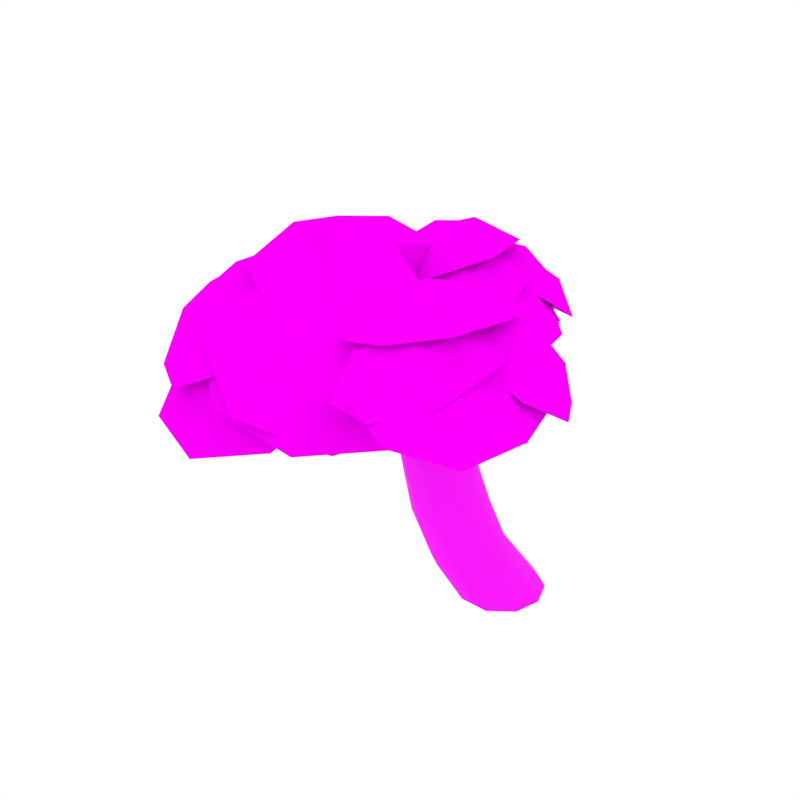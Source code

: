 # Source: Tree_2.blend  (saved by Blender 2.91.10; exported with 4.5.12 LTS)
import bpy
from mathutils import Matrix  # noqa: F401  (used for matrix-valued properties, if any)

bpy.ops.wm.read_factory_settings(use_empty=True)
scene = bpy.context.scene
scene.name = 'Scene'

# ---- collections
col_collection_1 = bpy.data.collections.new('Collection 1'); scene.collection.children.link(col_collection_1)

# ---- images (referenced by path relative to the original .blend; pixels are not part of the script)
import os
ASSET_DIR = os.environ.get("B2B_ASSET_DIR", "")  # directory of the original .blend (textures are referenced by path, not embedded)
HERE = os.path.dirname(os.path.abspath(__file__))  # packed textures are extracted next to this script under _unpacked/

def load_image(name, relpath, width, height, colorspace="sRGB"):
    """Load a texture the original file referenced (path relative to the .blend, or extracted next to this script)."""
    p = next((c for c in (os.path.join(HERE, relpath), os.path.join(ASSET_DIR, relpath)) if relpath and os.path.exists(c)), "")
    if p:
        img = bpy.data.images.load(p, check_existing=True)
        img.name = name
    else:  # same state as the original file: an image datablock whose file is absent (Cycles renders it pink)
        img = bpy.data.images.new(name, width, height)
        img.source = "FILE"
        img.filepath = "//" + (relpath or name)
    img.colorspace_settings.name = colorspace
    return img
img_bark_jpg = load_image('Bark.jpg', 'Bark.jpg', 1024, 1024, 'sRGB')
img_birchyellow_png = load_image('birchYellow.png', 'birchYellow.png', 1024, 1024, 'sRGB')

# ---- materials (node trees are filled in below, after node groups)
mat_bark = bpy.data.materials.new('Bark')
mat_bark.alpha_threshold = 0.0
mat_bark.roughness = 0.5
mat_tree_leaves = bpy.data.materials.new('Tree_Leaves')
mat_tree_leaves.surface_render_method = 'BLENDED'
mat_tree_leaves.blend_method = 'BLEND'
mat_tree_leaves.alpha_threshold = 0.0
mat_tree_leaves.roughness = 0.5

# ---- node groups
ng_auto_smooth = bpy.data.node_groups.new('Auto Smooth', 'GeometryNodeTree')
_s = ng_auto_smooth.interface.new_socket(name='Geometry', in_out='OUTPUT', socket_type='NodeSocketGeometry')
_s = ng_auto_smooth.interface.new_socket(name='Geometry', in_out='INPUT', socket_type='NodeSocketGeometry')
_s = ng_auto_smooth.interface.new_socket(name='Angle', in_out='INPUT', socket_type='NodeSocketFloat')
_s.subtype = 'ANGLE'
_s.min_value = 0.0
_s.max_value = 3.142
ng_auto_smooth.is_modifier = True
_N = ng_auto_smooth.nodes; _L = ng_auto_smooth.links
n0 = _N.new('NodeGroupOutput'); n0.name = 'Group Output'; n0.location = (480, -100)
n1 = _N.new('NodeGroupInput'); n1.name = 'Group Input'; n1.location = (-420, -300)
n2 = _N.new('NodeGroupInput'); n2.name = 'Group Input.001'; n2.location = (-60, -100)
n3 = _N.new('GeometryNodeSetShadeSmooth'); n3.name = 'Set Shade Smooth'; n3.location = (120, -100)
n3.domain = 'EDGE'
n4 = _N.new('GeometryNodeSetShadeSmooth'); n4.name = 'Set Shade Smooth.001'; n4.location = (300, -100)
n5 = _N.new('GeometryNodeInputMeshEdgeAngle'); n5.name = 'Edge Angle'; n5.location = (-420, -220)
n6 = _N.new('GeometryNodeInputEdgeSmooth'); n6.name = 'Is Edge Smooth'; n6.location = (-60, -160)
n7 = _N.new('GeometryNodeInputShadeSmooth'); n7.name = 'Is Face Smooth'; n7.location = (-240, -340)
n8 = _N.new('FunctionNodeBooleanMath'); n8.name = 'Boolean Math'; n8.location = (-60, -220)
n9 = _N.new('FunctionNodeCompare'); n9.name = 'Compare'; n9.location = (-240, -180)
n9.operation = 'LESS_EQUAL'
_L.new(n5.outputs[0], n9.inputs[0])
_L.new(n4.outputs[0], n0.inputs[0])
_L.new(n1.outputs[1], n9.inputs[1])
_L.new(n9.outputs[0], n8.inputs[0])
_L.new(n7.outputs[0], n8.inputs[1])
_L.new(n2.outputs[0], n3.inputs[0])
_L.new(n6.outputs[0], n3.inputs[1])
_L.new(n3.outputs[0], n4.inputs[0])
_L.new(n8.outputs[0], n3.inputs[2])
n0.is_active_output = True

# ---- material node trees
mat_bark.use_nodes = True; mat_bark.node_tree.nodes.clear()
_N = mat_bark.node_tree.nodes; _L = mat_bark.node_tree.links
n0 = _N.new('ShaderNodeOutputMaterial'); n0.name = 'Material Output'; n0.location = (405, -465)
n1 = _N.new('ShaderNodeBsdfPrincipled'); n1.name = 'Principled BSDF'; n1.location = (115, -465)
n1.width = 150
n1.subsurface_method = 'BURLEY'
n1.inputs[2].default_value = 1.0
n1.inputs[3].default_value = 1.45
n1.inputs[9].default_value = (1.0, 1.0, 1.0)
n1.inputs[27].default_value = (0.0, 0.0, 0.0, 1.0)
n1.inputs[28].default_value = 1.0
n2 = _N.new('ShaderNodeTexImage'); n2.name = 'Image Texture.001'; n2.location = (-402, -432)
n2.width = 136
n2.image = img_bark_jpg
_L.new(n1.outputs[0], n0.inputs[0])
_L.new(n2.outputs[0], n1.inputs[0])
n0.is_active_output = True
mat_tree_leaves.use_nodes = True; mat_tree_leaves.node_tree.nodes.clear()
_N = mat_tree_leaves.node_tree.nodes; _L = mat_tree_leaves.node_tree.links
n0 = _N.new('ShaderNodeOutputMaterial'); n0.name = 'Material Output'; n0.location = (466, 221)
n1 = _N.new('ShaderNodeTexImage'); n1.name = 'Image Texture'; n1.location = (-665, 288)
n1.image = img_birchyellow_png
n2 = _N.new('ShaderNodeBsdfPrincipled'); n2.name = 'Principled BSDF'; n2.location = (-271, 345)
n2.inputs[2].default_value = 0.9
n2.inputs[3].default_value = 1.45
n2.inputs[13].default_value = 0.0
n2.inputs[27].default_value = (0.0, 0.0, 0.0, 1.0)
_L.new(n1.outputs[0], n2.inputs[0])
_L.new(n1.outputs[1], n2.inputs[4])
_L.new(n2.outputs[0], n0.inputs[0])
n0.is_active_output = True

# ---- world
world_world = bpy.data.worlds.new('World'); scene.world = world_world
world_world.color = (1.0, 1.0, 1.0)
world_world.use_sun_shadow = False
world_world.sun_shadow_jitter_overblur = 0.0
world_world.cycles.sampling_method = 'NONE'
world_world.cycles.sample_map_resolution = 256

# ---- meshes
me_cylinder_017 = bpy.data.meshes.new('Cylinder.017')
me_cylinder_017.from_pydata([(1.349, -0.1964, -0.00138), (1.468, 0.2289, 0.001777), (0.9824, -0.4875, 0.002427), (0.5192, -0.4894, 0.0126), (0.1696, -0.2278, 0.02171), (0.03258, 0.1784, 0.02682), (0.1532, 0.6017, 0.02738), (0.51, 0.8826, 0.02298), (0.9649, 0.8925, 0.01535), (1.326, 0.6361, 0.007752), (0.1127, -0.3527, 2.096), (0.1962, -0.01406, 2.136), (-0.1637, -0.5854, 2.068), (-0.5323, -0.5962, 2.077), (-0.8258, -0.389, 2.113), (-0.9499, -0.05799, 2.153), (-0.8595, 0.2926, 2.183), (-0.5703, 0.5192, 2.192), (-0.2085, 0.5197, 2.186), (0.0768, 0.3125, 2.169), (-0.6805, -0.5573, 3.273), (-0.5541, -0.419, 3.245), (-0.8412, -0.5889, 3.321), (-0.6806, -0.1588, 3.373), (-0.6994, -0.088, 3.408), (-0.6792, -0.009433, 3.413), (-0.6284, 0.04683, 3.384), (-0.6829, 0.06265, 3.33), (-0.5538, -0.03491, 3.276), (-0.5032, -0.2238, 3.246), (0.3713, -1.062, 3.759), (0.4541, -0.9295, 3.731), (0.2911, -1.12, 3.816), (-0.2034, -0.3855, 3.881), (-0.1976, -0.336, 3.93), (-0.1731, -0.272, 3.942), (-0.1397, -0.2181, 3.914), (0.483, -0.5865, 3.854), (0.5207, -0.6321, 3.786), (0.5127, -0.7687, 3.741), (0.2968, -0.639, 3.792), (0.3173, -0.5876, 3.769), (0.2903, -0.6717, 3.843), (0.3025, -0.6731, 3.904), (0.3295, -0.6418, 3.95), (0.3595, -0.5895, 3.965), (0.3808, -0.5363, 3.941), (0.3834, -0.5009, 3.889), (0.369, -0.5004, 3.828), (0.3449, -0.5357, 3.782), (0.8595, -0.9637, 3.916), (0.8791, -0.9117, 3.894), (0.8554, -0.9979, 3.966), (0.8707, -1.001, 4.026), (0.9001, -0.9715, 4.072), (0.9311, -0.9198, 4.086), (0.9516, -0.866, 4.063), (0.9517, -0.8291, 4.013), (0.9342, -0.8266, 3.952), (0.9077, -0.8603, 3.906), (1.372, -1.246, 4.129), (1.401, -1.215, 4.114), (1.334, -1.252, 4.155), (1.302, -1.231, 4.182), (1.289, -1.189, 4.2), (1.301, -1.143, 4.201), (1.331, -1.111, 4.185), (1.368, -1.105, 4.156), (1.399, -1.128, 4.128), (1.412, -1.171, 4.113), (1.723, -1.42, 4.4), (1.749, -1.394, 4.388), (1.688, -1.424, 4.418), (1.658, -1.405, 4.435), (1.645, -1.368, 4.446), (1.654, -1.329, 4.445), (1.681, -1.303, 4.433), (1.716, -1.299, 4.412), (1.746, -1.319, 4.394), (1.759, -1.357, 4.386), (0.6051, -0.7628, 4.168), (0.6203, -0.7279, 4.151), (0.6103, -0.7918, 4.198), (0.634, -0.8027, 4.232), (0.6672, -0.7907, 4.256), (0.6975, -0.7608, 4.261), (0.7134, -0.7247, 4.244), (0.7098, -0.6968, 4.211), (0.6854, -0.6869, 4.176), (0.6499, -0.6989, 4.154), (0.421, -0.6315, 4.359), (0.4312, -0.5934, 4.347), (0.4355, -0.6674, 4.375), (0.47, -0.6868, 4.39), (0.5115, -0.6816, 4.399), (0.5437, -0.6538, 4.397), (0.5546, -0.6145, 4.385), (0.5401, -0.5787, 4.366), (0.5043, -0.56, 4.349), (0.4621, -0.5661, 4.344), (0.1956, -0.4543, 4.682), (0.2035, -0.4213, 4.674), (0.209, -0.486, 4.692), (0.2396, -0.5038, 4.699), (0.2756, -0.5003, 4.702), (0.303, -0.477, 4.698), (0.3114, -0.4429, 4.69), (0.2976, -0.4111, 4.678), (0.2658, -0.3938, 4.67), (0.2295, -0.3982, 4.669), (0.9256, -0.9762, 3.972), (0.9452, -0.9441, 3.955), (0.9208, -0.9986, 4.008), (0.9321, -1.001, 4.049), (0.9556, -0.9828, 4.08), (0.9827, -0.9506, 4.088), (1.003, -0.9173, 4.07), (1.01, -0.8963, 4.033), (0.9986, -0.8949, 3.991), (0.9722, -0.9131, 3.962), (-1.475, 2.01, 4.825), (-1.485, 1.971, 4.82), (-1.469, 1.934, 4.82), (-1.435, 1.913, 4.823), (-1.395, 1.917, 4.825), (-1.365, 1.944, 4.828), (-1.357, 1.983, 4.829), (-1.374, 2.019, 4.83), (-1.446, 2.035, 4.828), (-1.408, 2.039, 4.83), (-1.4, 1.799, 4.402), (-1.411, 1.753, 4.403), (-1.393, 1.709, 4.411), (-1.352, 1.686, 4.42), (-1.306, 1.691, 4.426), (-1.271, 1.723, 4.426), (-1.261, 1.769, 4.422), (-1.281, 1.811, 4.415), (-1.366, 1.829, 4.404), (-1.321, 1.834, 4.409), (-1.201, 1.282, 3.831), (-1.227, 1.25, 3.878), (-1.221, 1.238, 3.94), (-1.185, 1.249, 3.99), (-1.132, 1.274, 4.009), (-1.082, 1.306, 3.99), (-1.056, 1.332, 3.941), (-1.063, 1.345, 3.88), (-1.153, 1.314, 3.815), (-1.101, 1.338, 3.833), (-1.991, 2.177, 3.604), (-1.119, 0.8722, 3.65), (-1.13, 0.8811, 3.712), (-1.107, 0.9081, 3.764), (-1.059, 0.9386, 3.787), (-1.003, 0.9631, 3.773), (-0.9633, 0.9725, 3.726), (-1.672, 2.376, 3.666), (-1.855, 2.243, 3.592), (-1.735, 2.319, 3.615), (-1.479, 0.9452, 3.563), (-1.566, 0.8397, 3.609), (-1.562, 0.7806, 3.676), (-1.468, 0.7898, 3.736), (-1.317, 0.8509, 3.765), (-1.17, 0.9462, 3.752), (-1.083, 1.04, 3.704), (-1.093, 1.098, 3.638), (-1.337, 1.041, 3.553), (-1.191, 1.099, 3.581), (-1.04, -0.03481, 3.197), (-1.105, -0.2467, 3.219), (-1.028, -0.4465, 3.253), (-0.7859, -0.5993, 3.279), (-0.5794, -0.5561, 3.31), (-0.405, -0.4125, 3.306), (-0.331, -0.2226, 3.267), (-0.4658, 0.01279, 3.225), (-0.8672, 0.09956, 3.19), (-0.6512, 0.1187, 3.201), (-0.4326, -0.1656, 3.272), (-0.5607, -0.03693, 3.247), (-0.4098, -0.3456, 3.301), (-0.5065, -0.5082, 3.325), (-0.6878, -0.5881, 3.335), (-0.8827, -0.5548, 3.325), (-1.016, -0.4229, 3.299), (-1.038, -0.2431, 3.264), (-0.9335, -0.0803, 3.239), (-0.7484, -0.001854, 3.235), (-0.3049, 0.639, 3.608), (-0.4232, 0.7013, 3.58), (-0.2571, 0.5775, 3.661), (-0.3, 0.5449, 3.719), (-0.4189, 0.5555, 3.759), (-0.5685, 0.6025, 3.766), (-0.6914, 0.6668, 3.737), (-0.7433, 0.7194, 3.681), (-0.6965, 0.7483, 3.622), (-0.5697, 0.7445, 3.584), (0.2112, 1.704, 3.63), (0.09507, 1.74, 3.607), (-0.1916, 0.6996, 3.677), (-0.1941, 0.7129, 3.73), (-0.2256, 0.7368, 3.769), (-0.2741, 0.7608, 3.777), (-0.3211, 0.7755, 3.753), (-0.3499, 0.7735, 3.706), (-0.3464, 0.7582, 3.652), (-0.0278, 1.795, 3.614), (0.03003, 1.222, 3.73), (-0.01583, 1.235, 3.707), (0.05787, 1.223, 3.776), (0.05688, 1.239, 3.829), (0.02669, 1.265, 3.867), (-0.02139, 1.29, 3.875), (-0.06889, 1.304, 3.852), (-0.09889, 1.299, 3.805), (-0.09697, 1.281, 3.752), (-0.06343, 1.258, 3.715), (0.2472, 1.752, 3.921), (0.2191, 1.775, 3.904), (0.2536, 1.719, 3.945), (0.235, 1.691, 3.969), (0.1981, 1.678, 3.984), (0.1572, 1.686, 3.982), (0.128, 1.71, 3.965), (0.1214, 1.741, 3.938), (0.1414, 1.769, 3.913), (0.1795, 1.782, 3.901), (0.3671, 2.083, 4.153), (0.3438, 2.104, 4.14), (0.372, 2.053, 4.17), (0.3555, 2.026, 4.186), (0.3237, 2.013, 4.194), (0.289, 2.018, 4.191), (0.2646, 2.04, 4.178), (0.2599, 2.07, 4.158), (0.2776, 2.097, 4.141), (0.3102, 2.11, 4.136), (-0.109, 1.15, 4.095), (-0.1392, 1.16, 4.077), (-0.08621, 1.159, 4.123), (-0.08044, 1.183, 4.152), (-0.09461, 1.213, 4.17), (-0.1228, 1.238, 4.169), (-0.154, 1.249, 4.151), (-0.1758, 1.242, 4.12), (-0.1805, 1.217, 4.09), (-0.1664, 1.185, 4.075), (-0.2308, 0.9951, 4.268), (-0.2639, 1.001, 4.253), (-0.2012, 1.011, 4.283), (-0.187, 1.044, 4.295), (-0.1944, 1.081, 4.3), (-0.2202, 1.107, 4.293), (-0.2544, 1.114, 4.279), (-0.2836, 1.098, 4.26), (-0.297, 1.064, 4.247), (-0.2892, 1.026, 4.246), (-0.4014, 0.811, 4.557), (-0.4301, 0.8154, 4.546), (-0.3749, 0.8253, 4.566), (-0.3613, 0.8538, 4.571), (-0.3664, 0.8855, 4.571), (-0.388, 0.908, 4.564), (-0.4177, 0.9128, 4.553), (-0.4441, 0.898, 4.541), (-0.4571, 0.8684, 4.535), (-0.4514, 0.8367, 4.538), (0.07855, 1.43, 3.914), (0.05067, 1.444, 3.895), (0.09567, 1.429, 3.947), (0.09428, 1.443, 3.982), (0.07432, 1.465, 4.006), (0.04395, 1.487, 4.009), (0.01506, 1.502, 3.989), (-0.0008056, 1.504, 3.954), (0.0019, 1.491, 3.918), (0.02156, 1.466, 3.896), (-0.3381, 0.4625, 0.4987), (-0.05442, 0.7292, 0.5663), (0.07894, -0.5782, 0.5167), (-0.2473, -0.3321, 0.4708), (0.7807, 0.1052, 0.7072), (0.7291, -0.2959, 0.6678), (0.3208, 0.7343, 0.6432), (-0.4045, 0.05545, 0.4639), (0.4652, -0.571, 0.5925), (0.6298, 0.4906, 0.6979), (-0.6947, 0.397, 1.235), (-0.259, -0.62, 1.196), (0.4831, 0.04701, 1.345), (-0.3918, 0.657, 1.283), (-0.6027, -0.3812, 1.184), (0.4252, -0.3428, 1.301), (0.003839, 0.6598, 1.329), (-0.7676, -0.002429, 1.199), (0.1469, -0.6104, 1.24), (0.327, 0.4222, 1.355), (-0.7205, -0.01278, 3.223), (-1.017, -0.296, 3.179), (-0.6985, 0.03869, 3.286), (-0.8683, 0.04293, 3.348), (-0.6824, -0.03555, 3.383), (-0.5309, -0.195, 3.377), (-0.4708, -0.3729, 3.332), (-0.5214, -0.4984, 3.263), (-0.6755, -0.5271, 3.199), (-0.8704, -0.4498, 3.17), (-1.064, -0.3172, 3.59), (-1.896, -1.02, 3.559), (-1.065, -0.2895, 3.644), (-1.9, -0.839, 3.702), (-1.811, -0.9234, 3.74), (-1.718, -1.051, 3.745), (-1.658, -1.172, 3.713), (-1.648, -1.237, 3.656), (-1.703, -1.225, 3.597), (-1.804, -1.142, 3.561), (-1.473, -0.5329, 3.603), (-1.445, -0.5699, 3.577), (-1.493, -0.5181, 3.651), (-1.499, -0.533, 3.703), (-1.488, -0.5728, 3.739), (-1.463, -0.6213, 3.745), (-1.434, -0.6598, 3.719), (-1.41, -0.6728, 3.671), (-1.404, -0.6557, 3.618), (-1.42, -0.6163, 3.582), (-1.982, -0.8091, 3.691), (-1.953, -0.8459, 3.666), (-2.004, -0.7953, 3.738), (-2.013, -0.8115, 3.789), (-2.004, -0.8523, 3.825), (-1.98, -0.9013, 3.831), (-1.95, -0.9395, 3.806), (-1.924, -0.9516, 3.758), (-1.915, -0.9332, 3.706), (-1.928, -0.8927, 3.671), (-2.553, -1.159, 3.894), (-2.545, -1.194, 3.876), (-2.539, -1.13, 3.92), (-2.508, -1.12, 3.945), (-2.47, -1.132, 3.958), (-2.442, -1.162, 3.955), (-2.433, -1.198, 3.936), (-2.446, -1.226, 3.908), (-2.479, -1.235, 3.882), (-2.517, -1.223, 3.871), (-2.846, -1.366, 4.118), (-2.84, -1.396, 4.103), (-2.832, -1.34, 4.136), (-2.802, -1.329, 4.152), (-2.769, -1.337, 4.16), (-2.744, -1.362, 4.155), (-2.738, -1.394, 4.14), (-2.752, -1.419, 4.119), (-2.782, -1.429, 4.103), (-2.816, -1.42, 4.098), (-1.705, -0.743, 3.917), (-1.687, -0.769, 3.899), (-1.729, -0.7364, 3.946), (-1.748, -0.7524, 3.974), (-1.754, -0.7853, 3.992), (-1.746, -0.8224, 3.992), (-1.727, -0.8495, 3.973), (-1.706, -0.8565, 3.942), (-1.687, -0.8393, 3.913), (-1.68, -0.805, 3.897), (-1.516, -0.6894, 4.09), (-1.492, -0.7138, 4.076), (-1.549, -0.6849, 4.106), (-1.58, -0.7029, 4.118), (-1.596, -0.7371, 4.122), (-1.59, -0.7739, 4.116), (-1.567, -0.7992, 4.101), (-1.533, -0.8034, 4.083), (-1.503, -0.7839, 4.07), (-1.487, -0.7492, 4.068), (-1.269, -0.6413, 4.379), (-1.249, -0.6618, 4.368), (-1.299, -0.6372, 4.388), (-1.327, -0.6522, 4.394), (-1.342, -0.6808, 4.393), (-1.337, -0.7118, 4.386), (-1.316, -0.7332, 4.375), (-1.286, -0.7367, 4.363), (-1.258, -0.7205, 4.357), (-1.244, -0.6916, 4.361), (-2.022, -0.8583, 3.736), (-2.008, -0.8861, 3.717), (-2.035, -0.8479, 3.769), (-2.042, -0.8594, 3.805), (-2.039, -0.8889, 3.829), (-2.028, -0.9251, 3.831), (-2.013, -0.954, 3.811), (-2.002, -0.9653, 3.777), (-1.996, -0.9528, 3.74), (-1.997, -0.9214, 3.718), (-0.1624, -0.5363, 3.089), (-0.07509, -0.2613, 3.083), (-0.3971, -0.7109, 3.088), (-0.688, -0.7109, 3.085), (-0.9204, -0.5403, 3.081), (-1.012, -0.2664, 3.074), (-0.9282, 0.01202, 3.067), (-0.6949, 0.1908, 3.059), (-0.3963, 0.1911, 3.062), (-0.1606, 0.01363, 3.075), (-2.894, -1.291, 4.312), (-3.439, -2.461, 3.552), (-1.896, -1.347, 4.451), (-1.864, -2.55, 3.772), (-2.397, -1.151, 4.469), (-2.647, -2.77, 3.524), (-3.746, -1.738, 3.88), (-1.58, -1.861, 4.181), (-2.707, -1.936, 4.291), (-3.181, -0.7673, 4.054), (-3.877, -2.611, 2.636), (-1.493, -0.8628, 4.288), (-1.212, -2.762, 3.007), (-2.342, -0.5316, 4.319), (-2.538, -3.134, 2.588), (-4.396, -1.388, 3.189), (-0.7322, -1.596, 3.699), (-2.776, 0.4127, 4.14), (-2.835, -0.6475, 4.488), (-1.668, 0.398, 4.282), (-1.727, -0.6621, 4.63), (-2.211, 0.604, 4.146), (-2.292, -0.8535, 4.625), (-3.013, -0.1147, 4.288), (-1.49, -0.1348, 4.483), (-2.276, -0.05886, 4.582), (-3.084, 0.636, 3.529), (-3.183, -1.157, 4.118), (-1.21, 0.6112, 3.769), (-1.309, -1.182, 4.358), (-2.129, 0.9595, 3.539), (-2.265, -1.505, 4.348), (-3.485, -0.2559, 3.778), (-0.9085, -0.2898, 4.108), (-1.738, 0.4341, 5.551), (-1.834, -1.185, 5.574), (-0.8642, -0.4131, 4.696), (-0.3526, -1.282, 4.92), (-0.9797, 0.689, 5.219), (-1.111, -1.537, 5.251), (-2.063, -0.3573, 5.685), (-0.02737, -0.4904, 4.785), (-0.923, -0.4271, 5.512), (-2.279, 0.02831, 4.854), (-2.653, -1.704, 5.185), (-0.6933, -0.07542, 4.153), (-0.1489, -1.868, 4.078), (-1.467, 0.3013, 4.499), (-1.431, -2.299, 4.639), (-3.042, -0.304, 5.373), (-0.4474, -0.9618, 4.034), (-3.02, -0.2294, 5.063), (-4.157, -1.129, 4.357), (-2.027, -1.5, 5.084), (-3.164, -2.4, 4.378), (-2.31, -0.6963, 5.206), (-3.874, -1.933, 4.236), (-3.774, -0.4411, 4.706), (-2.41, -2.188, 4.735), (-3.198, -1.393, 4.992), (-2.431, -0.1853, 4.566), (-3.649, -1.149, 3.81), (-1.053, -1.452, 4.726), (-2.976, -2.974, 3.533), (-1.671, -0.6853, 4.719), (-4.175, -2.184, 3.291), (-3.239, -0.412, 4.184), (-1.7, -2.616, 4.136), (-1.541, 0.4828, 4.258), (-2.217, -0.2048, 4.823), (-0.7629, -0.3176, 4.215), (-1.439, -1.005, 4.78), (-1.026, 0.2114, 4.13), (-1.955, -0.7339, 4.907), (-2.025, 0.289, 4.548), (-0.955, -0.8114, 4.489), (-1.41, -0.1926, 4.699), (-1.758, 0.8427, 3.673), (-2.901, -0.3202, 4.628), (-0.4414, -0.5109, 3.6), (-1.584, -1.674, 4.555), (-0.8855, 0.3838, 3.458), (-2.457, -1.215, 4.771), (-2.576, 0.5149, 4.164), (-0.7662, -1.346, 4.064), (-1.309, -0.8679, 4.78), (-2.089, -1.53, 5.221), (-0.02287, -1.435, 4.228), (-1.151, -2.584, 4.42), (-0.2801, -0.6928, 4.592), (-1.831, -2.273, 4.857), (-1.7, -0.7579, 5.275), (-0.4115, -2.207, 4.174), (-0.9265, -1.566, 4.986), (-1.452, -0.2671, 4.541), (-3.093, -1.376, 4.977), (0.4003, -1.215, 3.298), (-1.508, -3.159, 3.623), (-0.7234, -0.6011, 4.074), (-2.658, -2.631, 4.361), (-2.436, -0.06974, 5.068), (-0.257, -2.521, 3.207), (-2.011, -0.5036, 4.31), (-1.833, -1.273, 4.296), (-1.23, -0.2862, 4.115), (-1.052, -1.056, 4.101), (-1.654, -0.2506, 4.215), (-1.41, -1.309, 4.196), (-2.069, -0.9292, 4.34), (-0.9949, -0.6303, 4.071), (-1.517, -0.7889, 4.372), (-2.377, -0.2922, 4.009), (-2.076, -1.594, 3.985), (-1.056, 0.0755, 3.678), (-0.755, -1.226, 3.654), (-1.772, 0.1356, 3.848), (-1.359, -1.654, 3.815), (-2.474, -1.012, 4.059), (-0.6579, -0.5066, 3.604), (-1.179, -0.9231, 4.628), (-2.09, -1.381, 4.751), (-0.1541, -1.833, 4.15), (-1.593, -2.556, 4.344), (-0.8182, -1.27, 4.403), (-2.163, -2.009, 4.7), (-1.706, -0.99, 4.765), (-0.7611, -2.451, 4.128), (-1.392, -1.643, 4.662), (-1.114, -0.3347, 4.331), (-2.655, -1.109, 4.539), (0.3624, -1.848, 3.241), (-2.071, -3.071, 3.57), (-0.5045, -0.9207, 3.951), (-3.034, -2.145, 4.171), (-2.005, -0.4478, 4.563), (-0.6643, -2.892, 3.204), (-2.08, 1.065, 4.388), (0.4399, 0.4466, 4.509), (-0.554, 1.934, 4.925), (-1.087, -0.4227, 3.972), (-1.543, 1.838, 4.751), (-1.931, 0.1234, 4.058), (0.2901, 1.388, 4.839), (-0.09732, -0.3264, 4.145), (-0.9081, 0.5206, 5.078), (-1.626, 0.7758, 4.849), (-0.1359, 0.4102, 4.92), (-0.7236, 1.29, 5.166), (-1.038, -0.1038, 4.602), (-1.309, 1.233, 5.064), (-1.538, 0.2191, 4.653), (-0.2245, 0.9669, 5.116), (-0.4536, -0.04685, 4.705), (-1.709, 2.4, 4.326), (0.516, 1.573, 4.355), (-0.249, 2.899, 3.666), (-0.9445, 1.074, 5.016), (-1.153, 2.951, 3.839), (-1.659, 1.624, 4.821), (0.4656, 2.35, 3.86), (-0.04028, 1.022, 4.842), (-0.4798, 2.319, 4.85), (-1.174, 2.461, 4.685), (0.1422, 1.972, 4.702), (-0.3102, 2.756, 4.294), (-0.7214, 1.677, 5.093), (-0.8449, 2.787, 4.397), (-1.144, 2.002, 4.978), (0.1124, 2.431, 4.409), (-0.1867, 1.646, 4.99), (-2.15, 0.5718, 4.435), (-0.1939, 1.723, 5.177), (-1.739, 2.191, 4.681), (-0.6051, 0.104, 4.931), (-2.296, 1.488, 4.445), (-1.471, -0.0303, 4.627), (-0.8728, 2.325, 4.985), (-0.04817, 0.8072, 5.166), (-1.373, 1.109, 5.395), (-1.889, 0.7804, 4.994), (-0.7324, 1.461, 5.433), (-1.646, 1.738, 5.14), (-0.9756, 0.5038, 5.287), (-1.975, 1.322, 5.0), (-1.488, 0.4243, 5.108), (-1.134, 1.817, 5.319), (-0.6463, 0.9196, 5.427), (-1.402, 0.2549, 4.536), (0.7955, 1.508, 3.946), (-0.8823, 2.016, 4.495), (0.2753, -0.2535, 3.988), (-1.524, 1.251, 4.64), (-0.6818, -0.3998, 4.271), (0.0749, 2.162, 4.211), (0.9169, 0.5116, 3.842), (-0.105, 0.8379, 4.888), (-0.816, 0.4808, 4.863), (0.4837, 1.222, 4.515), (-0.5084, 1.522, 4.839), (0.1761, 0.1802, 4.539), (-0.8878, 1.07, 4.925), (-0.3899, 0.0937, 4.707), (0.0576, 1.609, 4.671), (0.5555, 0.6326, 4.453), (-1.898, 1.497, 4.189), (0.1328, 2.537, 3.644), (-1.46, 2.803, 3.265), (-0.3056, 1.231, 4.568), (-2.041, 2.211, 3.641), (-1.202, 1.067, 4.589), (-0.5638, 2.967, 3.244), (0.2758, 1.823, 4.192), (-0.938, 2.381, 4.406), (-1.522, 1.962, 4.416), (-0.3205, 2.577, 4.094), (-1.262, 2.734, 3.87), (-0.5797, 1.804, 4.64), (-1.606, 2.384, 4.092), (-1.11, 1.708, 4.652), (-0.7324, 2.831, 3.858), (-0.2359, 2.155, 4.418), (-2.653, -0.788, 3.831), (-2.381, -1.53, 3.808), (-1.889, -0.4769, 3.955), (-1.617, -1.218, 3.932), (-2.322, -0.4935, 3.898), (-1.948, -1.513, 3.865), (-2.66, -1.217, 3.796), (-1.61, -0.7894, 3.967), (-2.178, -1.034, 4.04), (-2.914, -0.57, 3.44), (-2.454, -1.824, 3.4), (-1.623, -0.04395, 3.649), (-1.163, -1.298, 3.609), (-2.355, -0.07202, 3.552), (-1.722, -1.796, 3.497), (-2.926, -1.296, 3.38), (-1.151, -0.5724, 3.669), (-3.16, -0.8318, 4.046), (-2.915, -1.548, 4.022), (-2.416, -0.5462, 4.112), (-2.171, -1.262, 4.088), (-2.834, -0.5548, 4.084), (-2.497, -1.539, 4.051), (-3.176, -1.243, 4.022), (-2.154, -0.8508, 4.113), (-2.697, -1.073, 4.222), (-3.43, -0.6256, 3.683), (-3.015, -1.837, 3.643), (-2.172, -0.1426, 3.795), (-1.757, -1.354, 3.755), (-2.879, -0.1572, 3.746), (-2.308, -1.822, 3.691), (-3.458, -1.322, 3.642), (-1.729, -0.6576, 3.796), (-1.346, 1.05, 5.093), (-1.118, 2.051, 5.057), (-2.217, 1.23, 4.578), (-1.989, 2.231, 4.542), (-1.824, 0.9526, 4.842), (-1.511, 2.329, 4.793), (-1.069, 1.517, 5.171), (-2.266, 1.764, 4.464), (-1.76, 1.668, 4.984), (-0.9162, 0.5815, 4.91), (-0.5306, 2.274, 4.849), (-2.388, 0.8856, 4.04), (-2.003, 2.578, 3.979), (-1.725, 0.4164, 4.486), (-1.195, 2.743, 4.403), (-0.4475, 1.371, 5.043), (-2.472, 1.789, 3.846), (-0.5718, 1.035, 4.597), (-1.128, 1.59, 4.515), (-1.127, 0.4189, 4.51), (-1.684, 0.9738, 4.427), (-0.7451, 0.6231, 4.569), (-1.51, 1.386, 4.456), (-0.7462, 1.428, 4.572), (-1.509, 0.5809, 4.452), (-1.14, 1.029, 4.677), (-0.1589, 1.0, 4.285), (-1.1, 1.939, 4.146), (-1.098, -0.04178, 4.137), (-2.039, 0.8966, 3.998), (-0.4519, 0.3034, 4.237), (-1.746, 1.593, 4.046), (-0.4537, 1.665, 4.243), (-1.744, 0.2322, 4.039), (-1.491, 1.006, 4.95), (-0.9536, 1.882, 4.925), (-2.28, 1.478, 4.493), (-1.743, 2.353, 4.468), (-1.986, 1.078, 4.726), (-1.248, 2.281, 4.692), (-1.074, 1.356, 5.023), (-2.16, 2.004, 4.395), (-1.688, 1.728, 4.881), (-1.244, 0.4326, 4.73), (-0.3362, 1.913, 4.688), (-2.58, 1.23, 3.957), (-1.672, 2.71, 3.915), (-2.082, 0.5541, 4.351), (-0.8338, 2.589, 4.294), (-0.5402, 1.023, 4.854), (-2.376, 2.12, 3.791), (-0.19, 1.534, 4.025), (-0.8122, 2.015, 3.946), (-0.6717, 0.8963, 4.262), (-1.294, 1.377, 4.183), (-0.3143, 1.125, 4.158), (-1.17, 1.786, 4.05), (-0.4108, 1.894, 3.941), (-1.073, 1.017, 4.267), (-0.717, 1.528, 4.253), (0.1353, 1.427, 3.635), (-0.9169, 2.24, 3.502), (-0.6794, 0.3476, 4.036), (-1.732, 1.161, 3.903), (-0.07487, 0.7348, 3.861), (-1.521, 1.853, 3.678), (-0.2381, 2.036, 3.494), (-1.358, 0.552, 4.045), (0.2239, 1.865, 4.18), (-0.3621, 2.339, 4.101), (-0.2558, 1.251, 4.354), (-0.8418, 1.724, 4.276), (0.09388, 1.469, 4.282), (-0.7117, 2.12, 4.174), (0.02077, 2.217, 4.107), (-0.6386, 1.372, 4.348), (-0.2906, 1.856, 4.375), (0.551, 1.776, 3.816), (-0.44, 2.577, 3.683), (-0.2602, 0.7365, 4.112), (-1.251, 1.537, 3.978), (0.3311, 1.106, 3.989), (-1.031, 2.207, 3.806), (0.2075, 2.371, 3.694), (-0.9077, 0.9418, 4.1), (-0.5768, -0.7389, 4.457), (1.468, -2.341, 4.455), (1.196, -0.583, 4.913), (-0.3044, -2.497, 3.999), (0.2476, -0.2612, 4.789), (-0.8437, -1.653, 4.124), (1.735, -1.427, 4.788), (0.6437, -2.819, 4.123), (0.2989, -1.728, 5.091), (-0.2605, -1.196, 4.896), (0.9486, -2.144, 4.895), (0.7876, -1.104, 5.166), (-0.0995, -2.236, 4.625), (0.2269, -0.9139, 5.092), (-0.4184, -1.737, 4.699), (1.106, -1.603, 5.092), (0.4612, -2.426, 4.699), (0.3076, 0.3263, 4.37), (1.994, -1.343, 4.292), (1.811, 0.1906, 3.634), (0.4907, -1.208, 5.027), (1.018, 0.6073, 3.852), (0.05727, -0.4098, 4.865), (2.244, -0.6071, 3.796), (1.284, -1.624, 4.809), (1.418, -0.2615, 4.832), (0.8373, 0.156, 4.701), (1.834, -0.8312, 4.655), (1.726, 0.07581, 4.266), (0.9456, -0.7509, 5.09), (1.257, 0.3222, 4.395), (0.6893, -0.2792, 4.994), (1.982, -0.3959, 4.362), (1.415, -0.9973, 4.961), (-0.8409, -1.16, 4.51), (1.449, -0.9275, 5.147), (0.2116, 0.1422, 4.726), (0.3961, -2.23, 4.93), (-0.596, -0.2658, 4.522), (-0.4618, -1.991, 4.671), (1.069, -0.09645, 4.986), (1.204, -1.822, 5.134), (0.1334, -1.006, 5.427), (-0.4911, -1.086, 5.054), (0.8628, -0.9486, 5.431), (0.1313, -0.3161, 5.182), (0.2404, -1.719, 5.303), (-0.3462, -0.5574, 5.062), (-0.2669, -1.578, 5.149), (0.6386, -0.4572, 5.336), (0.7179, -1.478, 5.424), (-0.2862, -1.758, 4.575), (2.202, -1.511, 3.87), (0.9103, -0.3666, 4.499), (1.005, -2.903, 3.947), (0.01837, -0.8021, 4.68), (0.08753, -2.647, 4.278), (1.828, -0.6225, 4.167), (1.897, -2.468, 3.765), (1.151, -1.766, 4.859), (0.3561, -1.799, 4.872), (1.827, -1.653, 4.455), (1.064, -0.9758, 4.827), (1.12, -2.476, 4.5), (0.5362, -1.233, 4.934), (0.5771, -2.324, 4.696), (1.606, -1.127, 4.63), (1.647, -2.218, 4.393), (0.9091, -2.319, 4.141), (1.28, -0.1299, 4.338), (0.1053, -1.102, 4.739), (2.083, -1.347, 3.74), (0.2402, -1.932, 4.531), (1.679, -2.11, 3.805), (0.5097, -0.3392, 4.675), (1.949, -0.5173, 3.948), (1.345, -1.314, 4.757), (1.158, -1.934, 4.54), (1.377, -0.6389, 4.656), (0.6828, -1.214, 4.893), (1.852, -1.359, 4.303), (0.7625, -1.704, 4.77), (1.613, -1.81, 4.341), (0.9219, -0.7627, 4.855), (1.773, -0.868, 4.426), (-0.2582, -2.092, 4.196), (0.303, -0.1359, 4.285), (-0.8258, -0.8482, 3.743), (0.8706, -1.38, 4.738), (-0.7987, -1.632, 3.846), (0.4353, -2.019, 4.57), (-0.3904, -0.2091, 3.911), (0.8436, -0.596, 4.635), (-0.2331, -1.062, 4.704), (-0.3204, -1.657, 4.535), (0.0115, -0.4996, 4.588), (-0.656, -0.9208, 4.267), (0.3471, -1.235, 4.856), (-0.64, -1.384, 4.328), (0.08971, -1.613, 4.756), (-0.3986, -0.5429, 4.367), (0.3311, -0.7716, 4.795), (1.337, -2.347, 4.145), (0.2793, -0.7921, 4.959), (-0.05302, -2.12, 4.484), (1.67, -1.019, 4.62), (0.5667, -2.535, 4.206), (1.82, -1.734, 4.305), (-0.2031, -1.405, 4.798), (1.05, -0.6034, 4.897), (0.8956, -1.766, 5.042), (1.182, -2.165, 4.65), (0.5559, -1.246, 5.131), (0.3594, -2.031, 4.851), (1.378, -1.38, 4.931), (0.7258, -2.277, 4.686), (1.467, -1.803, 4.745), (0.2707, -1.608, 5.037), (1.012, -1.135, 5.095), (1.566, -1.691, 4.25), (0.312, 0.1271, 3.947), (0.02684, -1.367, 4.359), (1.851, -0.1966, 3.838), (0.7315, -1.869, 4.399), (2.058, -1.017, 4.019), (-0.1806, -0.5466, 4.178), (1.146, 0.3051, 3.799), (1.008, -0.6407, 4.659), (1.358, -1.222, 4.576), (0.6162, -0.1467, 4.397), (0.4476, -1.03, 4.64), (1.526, -0.338, 4.332), (0.8642, -1.327, 4.664), (1.649, -0.8234, 4.44), (0.3249, -0.545, 4.533), (1.11, -0.04136, 4.309)], [], [(293, 290, 16, 17), (294, 291, 13, 14), (295, 292, 11, 10), (296, 293, 17, 18), (297, 294, 14, 15), (298, 295, 10, 12), (299, 296, 18, 19), (290, 297, 15, 16), (291, 298, 12, 13), (292, 299, 19, 11), (402, 403, 13, 12), (408, 409, 19, 18), (405, 406, 16, 15), (409, 401, 11, 19), (406, 407, 17, 16), (403, 404, 14, 13), (407, 408, 18, 17), (404, 405, 15, 14), (404, 403, 173, 172), (403, 402, 174, 173), (402, 400, 175, 174), (400, 401, 176, 175), (401, 409, 177, 176), (400, 402, 12, 10), (24, 23, 33, 34), (20, 21, 31, 30), (28, 27, 37, 38), (25, 24, 34, 35), (22, 20, 30, 32), (29, 28, 38, 39), (26, 25, 35, 36), (23, 22, 32, 33), (21, 29, 39, 31), (27, 26, 36, 37), (30, 31, 41, 40), (38, 37, 47, 48), (35, 34, 44, 45), (32, 30, 40, 42), (39, 38, 48, 49), (36, 35, 45, 46), (33, 32, 42, 43), (31, 39, 49, 41), (37, 36, 46, 47), (34, 33, 43, 44), (48, 47, 57, 58), (45, 44, 54, 55), (42, 40, 50, 52), (49, 48, 58, 59), (46, 45, 55, 56), (43, 42, 52, 53), (41, 49, 59, 51), (47, 46, 56, 57), (44, 43, 53, 54), (40, 41, 51, 50), (55, 54, 64, 65), (52, 50, 60, 62), (59, 58, 68, 69), (56, 55, 65, 66), (53, 52, 62, 63), (51, 59, 69, 61), (57, 56, 66, 67), (54, 53, 63, 64), (50, 51, 61, 60), (58, 57, 67, 68), (62, 60, 70, 72), (69, 68, 78, 79), (66, 65, 75, 76), (63, 62, 72, 73), (61, 69, 79, 71), (67, 66, 76, 77), (64, 63, 73, 74), (60, 61, 71, 70), (68, 67, 77, 78), (65, 64, 74, 75), (85, 95, 94, 84), (82, 92, 90, 80), (89, 99, 98, 88), (86, 96, 95, 85), (83, 93, 92, 82), (81, 91, 99, 89), (87, 97, 96, 86), (84, 94, 93, 83), (80, 90, 91, 81), (88, 98, 97, 87), (92, 102, 100, 90), (99, 109, 108, 98), (96, 106, 105, 95), (93, 103, 102, 92), (91, 101, 109, 99), (97, 107, 106, 96), (94, 104, 103, 93), (90, 100, 101, 91), (98, 108, 107, 97), (95, 105, 104, 94), (83, 82, 112, 113), (81, 89, 119, 111), (87, 86, 116, 117), (84, 83, 113, 114), (80, 81, 111, 110), (88, 87, 117, 118), (85, 84, 114, 115), (82, 80, 110, 112), (89, 88, 118, 119), (86, 85, 115, 116), (101, 100, 102, 103, 104, 105, 106, 107, 108, 109), (304, 303, 313, 314), (135, 136, 126, 125), (133, 134, 124, 123), (132, 133, 123, 122), (131, 132, 122, 121), (134, 135, 125, 124), (138, 130, 120, 128), (139, 138, 128, 129), (136, 137, 127, 126), (137, 139, 129, 127), (140, 141, 131, 130), (148, 140, 130, 138), (149, 148, 138, 139), (141, 142, 132, 131), (146, 147, 137, 136), (145, 146, 136, 135), (130, 131, 121, 120), (143, 144, 134, 133), (142, 143, 133, 132), (165, 166, 156, 155), (152, 153, 143, 142), (161, 162, 152, 151), (168, 160, 150, 158), (150, 151, 141, 140), (156, 157, 147, 146), (163, 164, 154, 153), (154, 155, 145, 144), (159, 158, 148, 149), (167, 169, 159, 157), (172, 173, 163, 162), (179, 178, 168, 169), (177, 179, 169, 167), (176, 177, 167, 166), (178, 170, 160, 168), (174, 175, 165, 164), (173, 174, 164, 163), (169, 168, 158, 159), (171, 172, 162, 161), (170, 171, 161, 160), (153, 154, 144, 143), (158, 150, 140, 148), (166, 167, 157, 156), (157, 159, 149, 147), (144, 145, 135, 134), (160, 161, 151, 150), (151, 152, 142, 141), (155, 156, 146, 145), (164, 165, 155, 154), (162, 163, 153, 152), (175, 176, 166, 165), (184, 183, 193, 194), (180, 181, 191, 190), (188, 187, 197, 198), (185, 184, 194, 195), (182, 180, 190, 192), (189, 188, 198, 199), (186, 185, 195, 196), (183, 182, 192, 193), (181, 189, 199, 191), (187, 186, 196, 197), (190, 191, 201, 200), (198, 197, 207, 208), (195, 194, 204, 205), (192, 190, 200, 202), (199, 198, 208, 209), (196, 195, 205, 206), (193, 192, 202, 203), (191, 199, 209, 201), (197, 196, 206, 207), (194, 193, 203, 204), (208, 207, 217, 218), (205, 204, 214, 215), (202, 200, 210, 212), (209, 208, 218, 219), (206, 205, 215, 216), (203, 202, 212, 213), (201, 209, 219, 211), (207, 206, 216, 217), (204, 203, 213, 214), (200, 201, 211, 210), (215, 214, 224, 225), (212, 210, 220, 222), (219, 218, 228, 229), (216, 215, 225, 226), (213, 212, 222, 223), (211, 219, 229, 221), (217, 216, 226, 227), (214, 213, 223, 224), (210, 211, 221, 220), (218, 217, 227, 228), (222, 220, 230, 232), (229, 228, 238, 239), (226, 225, 235, 236), (223, 222, 232, 233), (221, 229, 239, 231), (227, 226, 236, 237), (224, 223, 233, 234), (220, 221, 231, 230), (228, 227, 237, 238), (225, 224, 234, 235), (245, 255, 254, 244), (242, 252, 250, 240), (249, 259, 258, 248), (246, 256, 255, 245), (243, 253, 252, 242), (241, 251, 259, 249), (247, 257, 256, 246), (244, 254, 253, 243), (240, 250, 251, 241), (248, 258, 257, 247), (252, 262, 260, 250), (259, 269, 268, 258), (256, 266, 265, 255), (253, 263, 262, 252), (251, 261, 269, 259), (257, 267, 266, 256), (254, 264, 263, 253), (250, 260, 261, 251), (258, 268, 267, 257), (255, 265, 264, 254), (243, 242, 272, 273), (241, 249, 279, 271), (247, 246, 276, 277), (244, 243, 273, 274), (240, 241, 271, 270), (248, 247, 277, 278), (245, 244, 274, 275), (242, 240, 270, 272), (249, 248, 278, 279), (246, 245, 275, 276), (261, 260, 262, 263, 264, 265, 266, 267, 268, 269), (1, 9, 289, 284), (3, 2, 288, 282), (6, 5, 287, 280), (9, 8, 286, 289), (2, 0, 285, 288), (5, 4, 283, 287), (8, 7, 281, 286), (0, 1, 284, 285), (4, 3, 282, 283), (7, 6, 280, 281), (284, 289, 299, 292), (282, 288, 298, 291), (280, 287, 297, 290), (289, 286, 296, 299), (288, 285, 295, 298), (287, 283, 294, 297), (286, 281, 293, 296), (285, 284, 292, 295), (283, 282, 291, 294), (281, 280, 290, 293), (71, 79, 78, 77, 76, 75, 74, 73, 72, 70), (147, 149, 139, 137), (231, 239, 238, 237, 236, 235, 234, 233, 232, 230), (300, 301, 311, 310), (308, 307, 317, 318), (305, 304, 314, 315), (302, 300, 310, 312), (309, 308, 318, 319), (306, 305, 315, 316), (303, 302, 312, 313), (301, 309, 319, 311), (307, 306, 316, 317), (310, 311, 321, 320), (318, 317, 327, 328), (315, 314, 324, 325), (312, 310, 320, 322), (319, 318, 328, 329), (316, 315, 325, 326), (313, 312, 322, 323), (311, 319, 329, 321), (317, 316, 326, 327), (314, 313, 323, 324), (328, 327, 337, 338), (325, 324, 334, 335), (322, 320, 330, 332), (329, 328, 338, 339), (326, 325, 335, 336), (323, 322, 332, 333), (321, 329, 339, 331), (327, 326, 336, 337), (324, 323, 333, 334), (320, 321, 331, 330), (335, 334, 344, 345), (332, 330, 340, 342), (339, 338, 348, 349), (336, 335, 345, 346), (333, 332, 342, 343), (331, 339, 349, 341), (337, 336, 346, 347), (334, 333, 343, 344), (330, 331, 341, 340), (338, 337, 347, 348), (342, 340, 350, 352), (349, 348, 358, 359), (346, 345, 355, 356), (343, 342, 352, 353), (341, 349, 359, 351), (347, 346, 356, 357), (344, 343, 353, 354), (340, 341, 351, 350), (348, 347, 357, 358), (345, 344, 354, 355), (365, 375, 374, 364), (362, 372, 370, 360), (369, 379, 378, 368), (366, 376, 375, 365), (363, 373, 372, 362), (361, 371, 379, 369), (367, 377, 376, 366), (364, 374, 373, 363), (360, 370, 371, 361), (368, 378, 377, 367), (372, 382, 380, 370), (379, 389, 388, 378), (376, 386, 385, 375), (373, 383, 382, 372), (371, 381, 389, 379), (377, 387, 386, 376), (374, 384, 383, 373), (370, 380, 381, 371), (378, 388, 387, 377), (375, 385, 384, 374), (363, 362, 392, 393), (361, 369, 399, 391), (367, 366, 396, 397), (364, 363, 393, 394), (360, 361, 391, 390), (368, 367, 397, 398), (365, 364, 394, 395), (362, 360, 390, 392), (369, 368, 398, 399), (366, 365, 395, 396), (381, 380, 382, 383, 384, 385, 386, 387, 388, 389), (128, 120, 121, 122, 123, 124, 125, 126, 127, 129), (351, 359, 358, 357, 356, 355, 354, 353, 352, 350), (404, 172, 171, 405), (170, 406, 405, 171), (178, 407, 406, 170), (179, 408, 407, 178), (409, 408, 179, 177), (11, 401, 400, 10), (418, 415, 413, 417), (416, 411, 415, 418), (410, 416, 418, 414), (414, 418, 417, 412), (414, 412, 421, 423), (413, 415, 424, 422), (410, 414, 423, 419), (416, 410, 419, 425), (415, 411, 420, 424), (412, 417, 426, 421), (411, 416, 425, 420), (417, 413, 422, 426), (435, 432, 430, 434), (433, 428, 432, 435), (427, 433, 435, 431), (431, 435, 434, 429), (431, 429, 438, 440), (430, 432, 441, 439), (427, 431, 440, 436), (433, 427, 436, 442), (432, 428, 437, 441), (429, 434, 443, 438), (428, 433, 442, 437), (434, 430, 439, 443), (452, 449, 447, 451), (450, 445, 449, 452), (444, 450, 452, 448), (448, 452, 451, 446), (448, 446, 455, 457), (447, 449, 458, 456), (444, 448, 457, 453), (450, 444, 453, 459), (449, 445, 454, 458), (446, 451, 460, 455), (445, 450, 459, 454), (451, 447, 456, 460), (469, 466, 464, 468), (467, 462, 466, 469), (461, 467, 469, 465), (465, 469, 468, 463), (465, 463, 472, 474), (464, 466, 475, 473), (461, 465, 474, 470), (467, 461, 470, 476), (466, 462, 471, 475), (463, 468, 477, 472), (462, 467, 476, 471), (468, 464, 473, 477), (486, 483, 481, 485), (484, 479, 483, 486), (478, 484, 486, 482), (482, 486, 485, 480), (482, 480, 489, 491), (481, 483, 492, 490), (478, 482, 491, 487), (484, 478, 487, 493), (483, 479, 488, 492), (480, 485, 494, 489), (479, 484, 493, 488), (485, 481, 490, 494), (503, 500, 498, 502), (501, 496, 500, 503), (495, 501, 503, 499), (499, 503, 502, 497), (499, 497, 506, 508), (498, 500, 509, 507), (495, 499, 508, 504), (501, 495, 504, 510), (500, 496, 505, 509), (497, 502, 511, 506), (496, 501, 510, 505), (502, 498, 507, 511), (520, 517, 515, 519), (518, 513, 517, 520), (512, 518, 520, 516), (516, 520, 519, 514), (516, 514, 523, 525), (515, 517, 526, 524), (512, 516, 525, 521), (518, 512, 521, 527), (517, 513, 522, 526), (514, 519, 528, 523), (513, 518, 527, 522), (519, 515, 524, 528), (537, 534, 532, 536), (535, 530, 534, 537), (529, 535, 537, 533), (533, 537, 536, 531), (533, 531, 540, 542), (532, 534, 543, 541), (529, 533, 542, 538), (535, 529, 538, 544), (534, 530, 539, 543), (531, 536, 545, 540), (530, 535, 544, 539), (536, 532, 541, 545), (556, 561, 557, 554), (556, 562, 553, 547), (561, 556, 547, 552), (558, 560, 551, 549), (558, 554, 555, 560), (562, 556, 554, 558), (555, 559, 550, 546), (560, 555, 546, 551), (562, 558, 549, 553), (559, 557, 548, 550), (557, 561, 552, 548), (554, 557, 559, 555), (573, 578, 574, 571), (573, 579, 570, 564), (578, 573, 564, 569), (575, 577, 568, 566), (575, 571, 572, 577), (579, 573, 571, 575), (572, 576, 567, 563), (577, 572, 563, 568), (579, 575, 566, 570), (576, 574, 565, 567), (574, 578, 569, 565), (571, 574, 576, 572), (590, 595, 591, 588), (590, 596, 587, 581), (595, 590, 581, 586), (592, 594, 585, 583), (592, 588, 589, 594), (596, 590, 588, 592), (589, 593, 584, 580), (594, 589, 580, 585), (596, 592, 583, 587), (593, 591, 582, 584), (591, 595, 586, 582), (588, 591, 593, 589), (607, 612, 608, 605), (607, 613, 604, 598), (612, 607, 598, 603), (609, 611, 602, 600), (609, 605, 606, 611), (613, 607, 605, 609), (606, 610, 601, 597), (611, 606, 597, 602), (613, 609, 600, 604), (610, 608, 599, 601), (608, 612, 603, 599), (605, 608, 610, 606), (624, 629, 625, 622), (624, 630, 621, 615), (629, 624, 615, 620), (626, 628, 619, 617), (626, 622, 623, 628), (630, 624, 622, 626), (623, 627, 618, 614), (628, 623, 614, 619), (630, 626, 617, 621), (627, 625, 616, 618), (625, 629, 620, 616), (622, 625, 627, 623), (639, 636, 634, 638), (637, 632, 636, 639), (631, 637, 639, 635), (635, 639, 638, 633), (635, 633, 642, 644), (634, 636, 645, 643), (631, 635, 644, 640), (637, 631, 640, 646), (636, 632, 641, 645), (633, 638, 647, 642), (632, 637, 646, 641), (638, 634, 643, 647), (656, 653, 651, 655), (654, 649, 653, 656), (648, 654, 656, 652), (652, 656, 655, 650), (652, 650, 659, 661), (651, 653, 662, 660), (648, 652, 661, 657), (654, 648, 657, 663), (653, 649, 658, 662), (650, 655, 664, 659), (649, 654, 663, 658), (655, 651, 660, 664), (673, 670, 668, 672), (671, 666, 670, 673), (665, 671, 673, 669), (669, 673, 672, 667), (669, 667, 676, 678), (668, 670, 679, 677), (665, 669, 678, 674), (671, 665, 674, 680), (670, 666, 675, 679), (667, 672, 681, 676), (666, 671, 680, 675), (672, 668, 677, 681), (690, 687, 685, 689), (688, 683, 687, 690), (682, 688, 690, 686), (686, 690, 689, 684), (686, 684, 693, 695), (685, 687, 696, 694), (682, 686, 695, 691), (688, 682, 691, 697), (687, 683, 692, 696), (684, 689, 698, 693), (683, 688, 697, 692), (689, 685, 694, 698), (707, 704, 702, 706), (705, 700, 704, 707), (699, 705, 707, 703), (703, 707, 706, 701), (703, 701, 710, 712), (702, 704, 713, 711), (699, 703, 712, 708), (705, 699, 708, 714), (704, 700, 709, 713), (701, 706, 715, 710), (700, 705, 714, 709), (706, 702, 711, 715), (724, 721, 719, 723), (722, 717, 721, 724), (716, 722, 724, 720), (720, 724, 723, 718), (720, 718, 727, 729), (719, 721, 730, 728), (716, 720, 729, 725), (722, 716, 725, 731), (721, 717, 726, 730), (718, 723, 732, 727), (717, 722, 731, 726), (723, 719, 728, 732), (741, 738, 736, 740), (739, 734, 738, 741), (733, 739, 741, 737), (737, 741, 740, 735), (737, 735, 744, 746), (736, 738, 747, 745), (733, 737, 746, 742), (739, 733, 742, 748), (738, 734, 743, 747), (735, 740, 749, 744), (734, 739, 748, 743), (740, 736, 745, 749), (760, 765, 761, 758), (760, 766, 757, 751), (765, 760, 751, 756), (762, 764, 755, 753), (762, 758, 759, 764), (766, 760, 758, 762), (759, 763, 754, 750), (764, 759, 750, 755), (766, 762, 753, 757), (763, 761, 752, 754), (761, 765, 756, 752), (758, 761, 763, 759), (777, 782, 778, 775), (777, 783, 774, 768), (782, 777, 768, 773), (779, 781, 772, 770), (779, 775, 776, 781), (783, 777, 775, 779), (776, 780, 771, 767), (781, 776, 767, 772), (783, 779, 770, 774), (780, 778, 769, 771), (778, 782, 773, 769), (775, 778, 780, 776), (794, 799, 795, 792), (794, 800, 791, 785), (799, 794, 785, 790), (796, 798, 789, 787), (796, 792, 793, 798), (800, 794, 792, 796), (793, 797, 788, 784), (798, 793, 784, 789), (800, 796, 787, 791), (797, 795, 786, 788), (795, 799, 790, 786), (792, 795, 797, 793), (811, 816, 812, 809), (811, 817, 808, 802), (816, 811, 802, 807), (813, 815, 806, 804), (813, 809, 810, 815), (817, 811, 809, 813), (810, 814, 805, 801), (815, 810, 801, 806), (817, 813, 804, 808), (814, 812, 803, 805), (812, 816, 807, 803), (809, 812, 814, 810), (828, 833, 829, 826), (828, 834, 825, 819), (833, 828, 819, 824), (830, 832, 823, 821), (830, 826, 827, 832), (834, 828, 826, 830), (827, 831, 822, 818), (832, 827, 818, 823), (834, 830, 821, 825), (831, 829, 820, 822), (829, 833, 824, 820), (826, 829, 831, 827), (845, 850, 846, 843), (845, 851, 842, 836), (850, 845, 836, 841), (847, 849, 840, 838), (847, 843, 844, 849), (851, 845, 843, 847), (844, 848, 839, 835), (849, 844, 835, 840), (851, 847, 838, 842), (848, 846, 837, 839), (846, 850, 841, 837), (843, 846, 848, 844), (862, 867, 863, 860), (862, 868, 859, 853), (867, 862, 853, 858), (864, 866, 857, 855), (864, 860, 861, 866), (868, 862, 860, 864), (861, 865, 856, 852), (866, 861, 852, 857), (868, 864, 855, 859), (865, 863, 854, 856), (863, 867, 858, 854), (860, 863, 865, 861), (879, 884, 880, 877), (879, 885, 876, 870), (884, 879, 870, 875), (881, 883, 874, 872), (881, 877, 878, 883), (885, 879, 877, 881), (878, 882, 873, 869), (883, 878, 869, 874), (885, 881, 872, 876), (882, 880, 871, 873), (880, 884, 875, 871), (877, 880, 882, 878)])
me_cylinder_017.polygons.foreach_set('use_smooth', [True] * 683)
me_cylinder_017.polygons.foreach_set('material_index', [0, 0, 0, 0, 0, 0, 0, 0, 0, 0, 0, 0, 0, 0, 0, 0, 0, 0, 0, 0, 0, 0, 0, 0, 0, 0, 0, 0, 0, 0, 0, 0, 0, 0, 0, 0, 0, 0, 0, 0, 0, 0, 0, 0, 0, 0, 0, 0, 0, 0, 0, 0, 0, 0, 0, 0, 0, 0, 0, 0, 0, 0, 0, 0, 0, 0, 0, 0, 0, 0, 0, 0, 0, 0, 0, 0, 0, 0, 0, 0, 0, 0, 0, 0, 0, 0, 0, 0, 0, 0, 0, 0, 0, 0, 0, 0, 0, 0, 0, 0, 0, 0, 0, 0, 0, 0, 0, 0, 0, 0, 0, 0, 0, 0, 0, 0, 0, 0, 0, 0, 0, 0, 0, 0, 0, 0, 0, 0, 0, 0, 0, 0, 0, 0, 0, 0, 0, 0, 0, 0, 0, 0, 0, 0, 0, 0, 0, 0, 0, 0, 0, 0, 0, 0, 0, 0, 0, 0, 0, 0, 0, 0, 0, 0, 0, 0, 0, 0, 0, 0, 0, 0, 0, 0, 0, 0, 0, 0, 0, 0, 0, 0, 0, 0, 0, 0, 0, 0, 0, 0, 0, 0, 0, 0, 0, 0, 0, 0, 0, 0, 0, 0, 0, 0, 0, 0, 0, 0, 0, 0, 0, 0, 0, 0, 0, 0, 0, 0, 0, 0, 0, 0, 0, 0, 0, 0, 0, 0, 0, 0, 0, 0, 0, 0, 0, 0, 0, 0, 0, 0, 0, 0, 0, 0, 0, 0, 0, 0, 0, 0, 0, 0, 0, 0, 0, 0, 0, 0, 0, 0, 0, 0, 0, 0, 0, 0, 0, 0, 0, 0, 0, 0, 0, 0, 0, 0, 0, 0, 0, 0, 0, 0, 0, 0, 0, 0, 0, 0, 0, 0, 0, 0, 0, 0, 0, 0, 0, 0, 0, 0, 0, 0, 0, 0, 0, 0, 0, 0, 0, 0, 0, 0, 0, 0, 0, 0, 0, 0, 0, 0, 0, 0, 0, 0, 0, 0, 0, 0, 0, 0, 0, 0, 0, 0, 0, 0, 0, 0, 0, 0, 0, 0, 0, 0, 0, 0, 0, 1, 1, 1, 1, 1, 1, 1, 1, 1, 1, 1, 1, 1, 1, 1, 1, 1, 1, 1, 1, 1, 1, 1, 1, 1, 1, 1, 1, 1, 1, 1, 1, 1, 1, 1, 1, 1, 1, 1, 1, 1, 1, 1, 1, 1, 1, 1, 1, 1, 1, 1, 1, 1, 1, 1, 1, 1, 1, 1, 1, 1, 1, 1, 1, 1, 1, 1, 1, 1, 1, 1, 1, 1, 1, 1, 1, 1, 1, 1, 1, 1, 1, 1, 1, 1, 1, 1, 1, 1, 1, 1, 1, 1, 1, 1, 1, 1, 1, 1, 1, 1, 1, 1, 1, 1, 1, 1, 1, 1, 1, 1, 1, 1, 1, 1, 1, 1, 1, 1, 1, 1, 1, 1, 1, 1, 1, 1, 1, 1, 1, 1, 1, 1, 1, 1, 1, 1, 1, 1, 1, 1, 1, 1, 1, 1, 1, 1, 1, 1, 1, 1, 1, 1, 1, 1, 1, 1, 1, 1, 1, 1, 1, 1, 1, 1, 1, 1, 1, 1, 1, 1, 1, 1, 1, 1, 1, 1, 1, 1, 1, 1, 1, 1, 1, 1, 1, 1, 1, 1, 1, 1, 1, 1, 1, 1, 1, 1, 1, 1, 1, 1, 1, 1, 1, 1, 1, 1, 1, 1, 1, 1, 1, 1, 1, 1, 1, 1, 1, 1, 1, 1, 1, 1, 1, 1, 1, 1, 1, 1, 1, 1, 1, 1, 1, 1, 1, 1, 1, 1, 1, 1, 1, 1, 1, 1, 1, 1, 1, 1, 1, 1, 1, 1, 1, 1, 1, 1, 1, 1, 1, 1, 1, 1, 1, 1, 1, 1, 1, 1, 1, 1, 1, 1, 1, 1, 1, 1, 1, 1, 1, 1, 1, 1, 1, 1, 1, 1, 1, 1, 1, 1, 1, 1, 1, 1, 1, 1, 1, 1, 1, 1, 1, 1, 1, 1, 1, 1, 1, 1, 1, 1, 1, 1, 1, 1, 1, 1, 1, 1, 1, 1, 1, 1, 1, 1, 1, 1, 1, 1, 1, 1, 1, 1, 1, 1, 1])
_uv = me_cylinder_017.uv_layers.new(name='UVMap')
_uv.uv.foreach_set('vector', [0.4666, 0.5466, 0.5197, 0.5403, 0.4963, 0.8482, 0.4504, 0.8434, 0.09235, 0.5334, 0.1469, 0.527, 0.1718, 0.824, 0.1276, 0.8442, 0.2552, 0.5411, 0.3079, 0.5519, 0.315, 0.8198, 0.2679, 0.812, 0.4138, 0.5529, 0.4666, 0.5466, 0.4504, 0.8434, 0.4053, 0.8362, 0.5728, 0.5347, 0.6266, 0.5319, 0.5894, 0.8387, 0.5427, 0.8461, 0.2018, 0.5297, 0.2552, 0.5411, 0.2679, 0.812, 0.219, 0.8112, 0.3612, 0.5563, 0.4138, 0.5529, 0.4053, 0.8362, 0.3605, 0.8289, 0.5197, 0.5403, 0.5728, 0.5347, 0.5427, 0.8461, 0.4963, 0.8482, 0.1469, 0.527, 0.2018, 0.5297, 0.219, 0.8112, 0.1718, 0.824, 0.3079, 0.5519, 0.3612, 0.5563, 0.3605, 0.8289, 0.315, 0.8198, 0.2565, 1.134, 0.2217, 1.146, 0.1718, 0.824, 0.219, 0.8112, 0.3947, 1.129, 0.358, 1.124, 0.3605, 0.8289, 0.4053, 0.8362, 0.5141, 1.156, 0.4736, 1.153, 0.4963, 0.8482, 0.5427, 0.8461, 0.358, 1.124, 0.3236, 1.123, 0.315, 0.8198, 0.3605, 0.8289, 0.4736, 1.153, 0.4334, 1.141, 0.4504, 0.8434, 0.4963, 0.8482, 0.2217, 1.146, 0.1851, 1.16, 0.1276, 0.8442, 0.1718, 0.824, 0.4334, 1.141, 0.3947, 1.129, 0.4053, 0.8362, 0.4504, 0.8434, 0.5521, 1.154, 0.5141, 1.156, 0.5427, 0.8461, 0.5894, 0.8387, 0.1851, 1.16, 0.2217, 1.146, 0.2366, 1.208, 0.2021, 1.228, 0.2217, 1.146, 0.2565, 1.134, 0.2656, 1.205, 0.2366, 1.208, 0.2565, 1.134, 0.2908, 1.127, 0.2953, 1.2, 0.2656, 1.205, 0.2908, 1.127, 0.3236, 1.123, 0.3257, 1.192, 0.2953, 1.2, 0.3236, 1.123, 0.358, 1.124, 0.3695, 1.195, 0.3257, 1.192, 0.2908, 1.127, 0.2565, 1.134, 0.219, 0.8112, 0.2679, 0.812, 0.6422, 0.2863, 0.6457, 0.2569, 0.9116, 0.2605, 0.913, 0.2842, 0.6495, 0.2026, 0.6475, 0.1772, 0.9025, 0.1819, 0.9054, 0.2098, 0.6396, 0.1247, 0.6382, 0.09638, 0.9074, 0.1007, 0.9019, 0.1259, 0.6392, 0.317, 0.6422, 0.2863, 0.913, 0.2842, 0.9128, 0.3076, 0.6486, 0.229, 0.6495, 0.2026, 0.9054, 0.2098, 0.9086, 0.2359, 0.644, 0.1514, 0.6396, 0.1247, 0.9019, 0.1259, 0.9014, 0.1536, 0.6382, 0.3459, 0.6392, 0.317, 0.9128, 0.3076, 0.9115, 0.3312, 0.6457, 0.2569, 0.6486, 0.229, 0.9086, 0.2359, 0.9116, 0.2605, 0.6475, 0.1772, 0.644, 0.1514, 0.9014, 0.1536, 0.9025, 0.1819, 0.6382, 0.09638, 0.6406, 0.0667, 0.9145, 0.07751, 0.9074, 0.1007, 0.9054, 0.2098, 0.9025, 0.1819, 1.098, 0.1877, 1.101, 0.2074, 0.9019, 0.1259, 0.9074, 0.1007, 1.11, 0.1275, 1.102, 0.1473, 0.9128, 0.3076, 0.913, 0.2842, 1.119, 0.268, 1.12, 0.2898, 0.9086, 0.2359, 0.9054, 0.2098, 1.101, 0.2074, 1.107, 0.2271, 0.9014, 0.1536, 0.9019, 0.1259, 1.102, 0.1473, 1.098, 0.1678, 0.9115, 0.3312, 0.9128, 0.3076, 1.12, 0.2898, 1.117, 0.3114, 0.9116, 0.2605, 0.9086, 0.2359, 1.107, 0.2271, 1.113, 0.2471, 0.9025, 0.1819, 0.9014, 0.1536, 1.098, 0.1678, 1.098, 0.1877, 0.9074, 0.1007, 0.9145, 0.07751, 1.119, 0.1082, 1.11, 0.1275, 0.913, 0.2842, 0.9116, 0.2605, 1.113, 0.2471, 1.119, 0.268, 1.102, 0.1473, 1.11, 0.1275, 1.334, 0.1327, 1.323, 0.1508, 1.12, 0.2898, 1.119, 0.268, 1.346, 0.2657, 1.349, 0.2862, 1.107, 0.2271, 1.101, 0.2074, 1.32, 0.2101, 1.328, 0.2286, 1.098, 0.1678, 1.102, 0.1473, 1.323, 0.1508, 1.317, 0.1706, 1.117, 0.3114, 1.12, 0.2898, 1.349, 0.2862, 1.345, 0.3069, 1.113, 0.2471, 1.107, 0.2271, 1.328, 0.2286, 1.338, 0.2466, 1.098, 0.1877, 1.098, 0.1678, 1.317, 0.1706, 1.316, 0.1906, 1.11, 0.1275, 1.119, 0.1082, 1.345, 0.1148, 1.334, 0.1327, 1.119, 0.268, 1.113, 0.2471, 1.338, 0.2466, 1.346, 0.2657, 1.101, 0.2074, 1.098, 0.1877, 1.316, 0.1906, 1.32, 0.2101, 1.349, 0.2862, 1.346, 0.2657, 1.564, 0.2529, 1.561, 0.2687, 1.328, 0.2286, 1.32, 0.2101, 1.583, 0.2112, 1.578, 0.2251, 1.317, 0.1706, 1.323, 0.1508, 1.575, 0.1686, 1.582, 0.1823, 1.345, 0.3069, 1.349, 0.2862, 1.561, 0.2687, 1.564, 0.2843, 1.338, 0.2466, 1.328, 0.2286, 1.578, 0.2251, 1.57, 0.2385, 1.316, 0.1906, 1.317, 0.1706, 1.582, 0.1823, 1.584, 0.1966, 1.334, 0.1327, 1.345, 0.1148, 1.564, 0.1391, 1.568, 0.1546, 1.346, 0.2657, 1.338, 0.2466, 1.57, 0.2385, 1.564, 0.2529, 1.32, 0.2101, 1.316, 0.1906, 1.584, 0.1966, 1.583, 0.2112, 1.323, 0.1508, 1.334, 0.1327, 1.568, 0.1546, 1.575, 0.1686, 1.578, 0.2251, 1.583, 0.2112, 1.736, 0.2122, 1.731, 0.2244, 1.582, 0.1823, 1.575, 0.1686, 1.729, 0.1745, 1.735, 0.1865, 1.564, 0.2843, 1.561, 0.2687, 1.717, 0.2605, 1.719, 0.2735, 1.57, 0.2385, 1.578, 0.2251, 1.731, 0.2244, 1.725, 0.2359, 1.584, 0.1966, 1.582, 0.1823, 1.735, 0.1865, 1.738, 0.1993, 1.568, 0.1546, 1.564, 0.1391, 1.719, 0.1497, 1.722, 0.1624, 1.564, 0.2529, 1.57, 0.2385, 1.725, 0.2359, 1.719, 0.2477, 1.583, 0.2112, 1.584, 0.1966, 1.738, 0.1993, 1.736, 0.2122, 1.575, 0.1686, 1.568, 0.1546, 1.722, 0.1624, 1.729, 0.1745, 1.561, 0.2687, 1.564, 0.2529, 1.719, 0.2477, 1.717, 0.2605, 1.323, 1.048, 1.318, 1.132, 1.303, 1.134, 1.308, 1.049, 1.278, 1.05, 1.276, 1.145, 1.262, 1.149, 1.264, 1.05, 1.236, 1.047, 1.235, 1.147, 1.222, 1.14, 1.221, 1.045, 1.191, 1.044, 1.193, 1.13, 1.178, 1.13, 1.176, 1.045, 1.292, 1.05, 1.289, 1.14, 1.276, 1.145, 1.278, 1.05, 1.25, 1.049, 1.248, 1.15, 1.235, 1.147, 1.236, 1.047, 1.206, 1.043, 1.208, 1.134, 1.193, 1.13, 1.191, 1.044, 1.308, 1.049, 1.303, 1.134, 1.289, 1.14, 1.292, 1.05, 1.264, 1.05, 1.262, 1.149, 1.248, 1.15, 1.25, 1.049, 1.221, 1.045, 1.222, 1.14, 1.208, 1.134, 1.206, 1.043, 1.276, 1.145, 1.27, 1.292, 1.258, 1.297, 1.262, 1.149, 1.235, 1.147, 1.234, 1.294, 1.222, 1.288, 1.222, 1.14, 1.193, 1.13, 1.199, 1.278, 1.187, 1.278, 1.178, 1.13, 1.289, 1.14, 1.281, 1.286, 1.27, 1.292, 1.276, 1.145, 1.248, 1.15, 1.246, 1.297, 1.234, 1.294, 1.235, 1.147, 1.208, 1.134, 1.211, 1.282, 1.199, 1.278, 1.193, 1.13, 1.303, 1.134, 1.292, 1.282, 1.281, 1.286, 1.289, 1.14, 1.262, 1.149, 1.258, 1.297, 1.246, 1.297, 1.248, 1.15, 1.222, 1.14, 1.222, 1.288, 1.211, 1.282, 1.208, 1.134, 1.318, 1.132, 1.305, 1.28, 1.292, 1.282, 1.303, 1.134, 1.292, 1.05, 1.278, 1.05, 1.282, 0.9031, 1.297, 0.9068, 1.25, 1.049, 1.236, 1.047, 1.237, 0.8962, 1.252, 0.897, 1.206, 1.043, 1.191, 1.044, 1.191, 0.9045, 1.206, 0.9003, 1.308, 1.049, 1.292, 1.05, 1.297, 0.9068, 1.312, 0.9093, 1.264, 1.05, 1.25, 1.049, 1.252, 0.897, 1.267, 0.8997, 1.221, 1.045, 1.206, 1.043, 1.206, 0.9003, 1.221, 0.897, 1.323, 1.048, 1.308, 1.049, 1.312, 0.9093, 1.328, 0.9096, 1.278, 1.05, 1.264, 1.05, 1.267, 0.8997, 1.282, 0.9031, 1.236, 1.047, 1.221, 1.045, 1.221, 0.897, 1.237, 0.8962, 1.191, 1.044, 1.176, 1.045, 1.176, 0.9069, 1.191, 0.9045, 0.7344, 1.101, 0.7274, 1.091, 0.7274, 1.078, 0.7347, 1.068, 0.7467, 1.064, 0.7587, 1.068, 0.7661, 1.078, 0.766, 1.091, 0.7582, 1.101, 0.7459, 1.105, 1.592, 0.3768, 1.593, 0.4072, 1.364, 0.438, 1.36, 0.4165, 0.42, 2.117, 0.4372, 2.123, 0.4571, 2.297, 0.4432, 2.292, 0.3839, 2.12, 0.4016, 2.116, 0.4287, 2.291, 0.4145, 2.295, 0.3681, 2.129, 0.3839, 2.12, 0.4145, 2.295, 0.4014, 2.302, 0.5177, 2.12, 0.5329, 2.111, 0.5396, 2.287, 0.5266, 2.295, 0.4016, 2.116, 0.42, 2.117, 0.4432, 2.292, 0.4287, 2.291, 0.4866, 2.134, 0.5027, 2.13, 0.5137, 2.303, 0.4997, 2.308, 0.4698, 2.135, 0.4866, 2.134, 0.4997, 2.308, 0.485, 2.308, 0.4372, 2.123, 0.4533, 2.13, 0.4708, 2.303, 0.4571, 2.297, 0.4533, 2.13, 0.4698, 2.135, 0.485, 2.308, 0.4708, 2.303, 0.4868, 1.83, 0.5102, 1.832, 0.5177, 2.12, 0.5027, 2.13, 0.4644, 1.832, 0.4868, 1.83, 0.5027, 2.13, 0.4866, 2.134, 0.4435, 1.84, 0.4644, 1.832, 0.4866, 2.134, 0.4698, 2.135, 0.5102, 1.832, 0.5327, 1.841, 0.5329, 2.111, 0.5177, 2.12, 0.4051, 1.862, 0.424, 1.851, 0.4533, 2.13, 0.4372, 2.123, 0.3847, 1.871, 0.4051, 1.862, 0.4372, 2.123, 0.42, 2.117, 0.5027, 2.13, 0.5177, 2.12, 0.5266, 2.295, 0.5137, 2.303, 0.3388, 1.872, 0.362, 1.875, 0.4016, 2.116, 0.3839, 2.12, 0.3157, 1.864, 0.3388, 1.872, 0.3839, 2.12, 0.3681, 2.129, 0.3362, 1.472, 0.3615, 1.47, 0.3874, 1.693, 0.363, 1.703, 0.2878, 1.687, 0.3106, 1.7, 0.3388, 1.872, 0.3157, 1.864, 0.4996, 1.456, 0.5258, 1.461, 0.5119, 1.672, 0.4913, 1.661, 0.442, 1.458, 0.4711, 1.456, 0.4692, 1.658, 0.4478, 1.659, 0.4692, 1.658, 0.4913, 1.661, 0.5102, 1.832, 0.4868, 1.83, 0.3874, 1.693, 0.4081, 1.679, 0.424, 1.851, 0.4051, 1.862, 0.2868, 1.475, 0.3116, 1.474, 0.3363, 1.706, 0.3106, 1.7, 0.3363, 1.706, 0.363, 1.703, 0.3847, 1.871, 0.362, 1.875, 0.4275, 1.667, 0.4478, 1.659, 0.4644, 1.832, 0.4435, 1.84, 0.3863, 1.466, 0.4132, 1.462, 0.4275, 1.667, 0.4081, 1.679, 0.2021, 1.228, 0.2366, 1.208, 0.2868, 1.475, 0.2621, 1.475, 0.4071, 1.201, 0.4477, 1.208, 0.442, 1.458, 0.4132, 1.462, 0.3695, 1.195, 0.4071, 1.201, 0.4132, 1.462, 0.3863, 1.466, 0.3257, 1.192, 0.3695, 1.195, 0.3863, 1.466, 0.3615, 1.47, 0.4477, 1.208, 0.4875, 1.212, 0.4711, 1.456, 0.442, 1.458, 0.2656, 1.205, 0.2953, 1.2, 0.3362, 1.472, 0.3116, 1.474, 0.2366, 1.208, 0.2656, 1.205, 0.3116, 1.474, 0.2868, 1.475, 0.4132, 1.462, 0.442, 1.458, 0.4478, 1.659, 0.4275, 1.667, 0.5237, 1.209, 0.5539, 1.205, 0.5258, 1.461, 0.4996, 1.456, 0.4875, 1.212, 0.5237, 1.209, 0.4996, 1.456, 0.4711, 1.456, 0.3106, 1.7, 0.3363, 1.706, 0.362, 1.875, 0.3388, 1.872, 0.4478, 1.659, 0.4692, 1.658, 0.4868, 1.83, 0.4644, 1.832, 0.3615, 1.47, 0.3863, 1.466, 0.4081, 1.679, 0.3874, 1.693, 0.4081, 1.679, 0.4275, 1.667, 0.4435, 1.84, 0.424, 1.851, 0.362, 1.875, 0.3847, 1.871, 0.42, 2.117, 0.4016, 2.116, 0.4711, 1.456, 0.4996, 1.456, 0.4913, 1.661, 0.4692, 1.658, 0.4913, 1.661, 0.5119, 1.672, 0.5327, 1.841, 0.5102, 1.832, 0.363, 1.703, 0.3874, 1.693, 0.4051, 1.862, 0.3847, 1.871, 0.3116, 1.474, 0.3362, 1.472, 0.363, 1.703, 0.3363, 1.706, 0.2621, 1.475, 0.2868, 1.475, 0.3106, 1.7, 0.2878, 1.687, 0.2953, 1.2, 0.3257, 1.192, 0.3615, 1.47, 0.3362, 1.472, 1.586, 0.6646, 1.577, 0.6928, 1.363, 0.6965, 1.359, 0.6754, 1.556, 0.7424, 1.554, 0.7655, 1.375, 0.769, 1.372, 0.7426, 1.569, 0.8135, 1.58, 0.8384, 1.369, 0.8425, 1.374, 0.8201, 1.589, 0.6367, 1.586, 0.6646, 1.359, 0.6754, 1.358, 0.654, 1.566, 0.7184, 1.556, 0.7424, 1.372, 0.7426, 1.368, 0.7184, 1.558, 0.789, 1.569, 0.8135, 1.374, 0.8201, 1.376, 0.7953, 1.587, 0.8661, 1.589, 0.8955, 1.359, 0.8841, 1.363, 0.8633, 1.577, 0.6928, 1.566, 0.7184, 1.368, 0.7184, 1.363, 0.6965, 1.554, 0.7655, 1.558, 0.789, 1.376, 0.7953, 1.375, 0.769, 1.58, 0.8384, 1.587, 0.8661, 1.363, 0.8633, 1.369, 0.8425, 1.372, 0.7426, 1.375, 0.769, 1.198, 0.7708, 1.195, 0.7537, 1.374, 0.8201, 1.369, 0.8425, 1.189, 0.8242, 1.196, 0.8065, 1.358, 0.654, 1.359, 0.6754, 1.177, 0.7015, 1.175, 0.6826, 1.368, 0.7184, 1.372, 0.7426, 1.195, 0.7537, 1.189, 0.7366, 1.376, 0.7953, 1.374, 0.8201, 1.196, 0.8065, 1.199, 0.7884, 1.363, 0.8633, 1.359, 0.8841, 1.176, 0.8597, 1.181, 0.8419, 1.363, 0.6965, 1.368, 0.7184, 1.189, 0.7366, 1.182, 0.7195, 1.375, 0.769, 1.376, 0.7953, 1.199, 0.7884, 1.198, 0.7708, 1.369, 0.8425, 1.363, 0.8633, 1.181, 0.8419, 1.189, 0.8242, 1.359, 0.6754, 1.363, 0.6965, 1.182, 0.7195, 1.177, 0.7015, 1.196, 0.8065, 1.189, 0.8242, 0.9928, 0.8241, 1.002, 0.8081, 1.175, 0.6826, 1.177, 0.7015, 0.9787, 0.7082, 0.9759, 0.69, 1.189, 0.7366, 1.195, 0.7537, 1.003, 0.7562, 0.9955, 0.7403, 1.199, 0.7884, 1.196, 0.8065, 1.002, 0.8081, 1.007, 0.7906, 1.181, 0.8419, 1.176, 0.8597, 0.9784, 0.8574, 0.9834, 0.8399, 1.182, 0.7195, 1.189, 0.7366, 0.9955, 0.7403, 0.9862, 0.7248, 1.198, 0.7708, 1.199, 0.7884, 1.007, 0.7906, 1.008, 0.7731, 1.189, 0.8242, 1.181, 0.8419, 0.9834, 0.8399, 0.9928, 0.8241, 1.177, 0.7015, 1.182, 0.7195, 0.9862, 0.7248, 0.9787, 0.7082, 1.195, 0.7537, 1.198, 0.7708, 1.008, 0.7731, 1.003, 0.7562, 0.9759, 0.69, 0.9787, 0.7082, 0.7889, 0.7263, 0.7906, 0.7126, 0.9955, 0.7403, 1.003, 0.7562, 0.7733, 0.7633, 0.7775, 0.751, 1.007, 0.7906, 1.002, 0.8081, 0.7818, 0.8002, 0.7756, 0.7885, 0.9834, 0.8399, 0.9784, 0.8574, 0.7923, 0.8395, 0.7922, 0.8256, 0.9862, 0.7248, 0.9955, 0.7403, 0.7775, 0.751, 0.7837, 0.7391, 1.008, 0.7731, 1.007, 0.7906, 0.7756, 0.7885, 0.7726, 0.776, 0.9928, 0.8241, 0.9834, 0.8399, 0.7922, 0.8256, 0.7884, 0.8123, 0.9787, 0.7082, 0.9862, 0.7248, 0.7837, 0.7391, 0.7889, 0.7263, 1.003, 0.7562, 1.008, 0.7731, 0.7726, 0.776, 0.7733, 0.7633, 1.002, 0.8081, 0.9928, 0.8241, 0.7884, 0.8123, 0.7818, 0.8002, 0.7775, 0.751, 0.7733, 0.7633, 0.6389, 0.7664, 0.643, 0.7555, 0.7756, 0.7885, 0.7818, 0.8002, 0.6468, 0.7993, 0.641, 0.7889, 0.7922, 0.8256, 0.7923, 0.8395, 0.6565, 0.8322, 0.656, 0.8209, 0.7837, 0.7391, 0.7775, 0.751, 0.643, 0.7555, 0.6486, 0.7453, 0.7726, 0.776, 0.7756, 0.7885, 0.641, 0.7889, 0.6382, 0.7778, 0.7884, 0.8123, 0.7922, 0.8256, 0.656, 0.8209, 0.6526, 0.8098, 0.7889, 0.7263, 0.7837, 0.7391, 0.6486, 0.7453, 0.6531, 0.7347, 0.7733, 0.7633, 0.7726, 0.776, 0.6382, 0.7778, 0.6389, 0.7664, 0.7818, 0.8002, 0.7884, 0.8123, 0.6526, 0.8098, 0.6468, 0.7993, 0.7906, 0.7126, 0.7889, 0.7263, 0.6531, 0.7347, 0.6548, 0.7235, 1.169, 1.044, 1.16, 1.127, 1.143, 1.126, 1.154, 1.045, 1.125, 1.045, 1.118, 1.131, 1.107, 1.133, 1.112, 1.045, 1.086, 1.042, 1.085, 1.131, 1.075, 1.127, 1.072, 1.039, 1.043, 1.04, 1.05, 1.122, 1.033, 1.124, 1.028, 1.041, 1.139, 1.045, 1.13, 1.128, 1.118, 1.131, 1.125, 1.045, 1.099, 1.044, 1.096, 1.133, 1.085, 1.131, 1.086, 1.042, 1.058, 1.039, 1.063, 1.123, 1.05, 1.122, 1.043, 1.04, 1.154, 1.045, 1.143, 1.126, 1.13, 1.128, 1.139, 1.045, 1.112, 1.045, 1.107, 1.133, 1.096, 1.133, 1.099, 1.044, 1.072, 1.039, 1.075, 1.127, 1.063, 1.123, 1.058, 1.039, 1.118, 1.131, 1.096, 1.205, 1.093, 1.203, 1.107, 1.133, 1.085, 1.131, 1.087, 1.203, 1.082, 1.204, 1.075, 1.127, 1.05, 1.122, 1.071, 1.223, 1.088, 1.312, 1.033, 1.124, 1.13, 1.128, 1.1, 1.211, 1.096, 1.205, 1.118, 1.131, 1.096, 1.133, 1.09, 1.202, 1.087, 1.203, 1.085, 1.131, 1.063, 1.123, 1.077, 1.207, 1.071, 1.223, 1.05, 1.122, 1.143, 1.126, 1.104, 1.227, 1.1, 1.211, 1.13, 1.128, 1.107, 1.133, 1.093, 1.203, 1.09, 1.202, 1.096, 1.133, 1.075, 1.127, 1.082, 1.204, 1.077, 1.207, 1.063, 1.123, 1.16, 1.127, 1.088, 1.312, 1.104, 1.227, 1.143, 1.126, 1.139, 1.045, 1.125, 1.045, 1.131, 0.9032, 1.146, 0.9069, 1.099, 1.044, 1.086, 1.042, 1.087, 0.8962, 1.102, 0.8971, 1.058, 1.039, 1.043, 1.04, 1.043, 0.9042, 1.057, 0.9002, 1.154, 1.045, 1.139, 1.045, 1.146, 0.9069, 1.16, 0.9095, 1.112, 1.045, 1.099, 1.044, 1.102, 0.8971, 1.117, 0.8997, 1.072, 1.039, 1.058, 1.039, 1.057, 0.9002, 1.072, 0.8969, 1.169, 1.044, 1.154, 1.045, 1.16, 0.9095, 1.175, 0.9101, 1.125, 1.045, 1.112, 1.045, 1.117, 0.8997, 1.131, 0.9032, 1.086, 1.042, 1.072, 1.039, 1.072, 0.8969, 1.087, 0.8962, 1.043, 1.04, 1.028, 1.041, 1.028, 0.9065, 1.043, 0.9042, 1.09, 1.202, 1.093, 1.203, 1.096, 1.205, 1.1, 1.211, 1.104, 1.227, 1.088, 1.312, 1.071, 1.223, 1.077, 1.207, 1.082, 1.204, 1.087, 1.203, 0.3016, 0.0667, 0.3567, 0.07049, 0.3628, 0.3246, 0.3055, 0.326, 0.1341, 0.1178, 0.1892, 0.09482, 0.1916, 0.3048, 0.1348, 0.2949, 0.5208, 0.1272, 0.5778, 0.1359, 0.5837, 0.2904, 0.5298, 0.2952, 0.3567, 0.07049, 0.4113, 0.0857, 0.4193, 0.3153, 0.3628, 0.3246, 0.1892, 0.09482, 0.2457, 0.07521, 0.2485, 0.3178, 0.1916, 0.3048, 0.5778, 0.1359, 0.6332, 0.1312, 0.6375, 0.2902, 0.5837, 0.2904, 0.4113, 0.0857, 0.4654, 0.1078, 0.4749, 0.3039, 0.4193, 0.3153, 0.2457, 0.07521, 0.3016, 0.0667, 0.3055, 0.326, 0.2485, 0.3178, 0.07957, 0.1332, 0.1341, 0.1178, 0.1348, 0.2949, 0.07945, 0.2913, 0.4654, 0.1078, 0.5208, 0.1272, 0.5298, 0.2952, 0.4749, 0.3039, 0.3055, 0.326, 0.3628, 0.3246, 0.3612, 0.5563, 0.3079, 0.5519, 0.1348, 0.2949, 0.1916, 0.3048, 0.2018, 0.5297, 0.1469, 0.527, 0.5298, 0.2952, 0.5837, 0.2904, 0.5728, 0.5347, 0.5197, 0.5403, 0.3628, 0.3246, 0.4193, 0.3153, 0.4138, 0.5529, 0.3612, 0.5563, 0.1916, 0.3048, 0.2485, 0.3178, 0.2552, 0.5411, 0.2018, 0.5297, 0.5837, 0.2904, 0.6375, 0.2902, 0.6266, 0.5319, 0.5728, 0.5347, 0.4193, 0.3153, 0.4749, 0.3039, 0.4666, 0.5466, 0.4138, 0.5529, 0.2485, 0.3178, 0.3055, 0.326, 0.3079, 0.5519, 0.2552, 0.5411, 0.07945, 0.2913, 0.1348, 0.2949, 0.1469, 0.527, 0.09235, 0.5334, 0.4749, 0.3039, 0.5298, 0.2952, 0.5197, 0.5403, 0.4666, 0.5466, 0.6809, 1.093, 0.6732, 1.104, 0.66, 1.109, 0.6464, 1.105, 0.6382, 1.093, 0.6383, 1.079, 0.6466, 1.068, 0.6599, 1.064, 0.6731, 1.069, 0.6809, 1.08, 0.424, 1.851, 0.4435, 1.84, 0.4698, 2.135, 0.4533, 2.13, 0.7808, 1.102, 0.771, 1.095, 0.7668, 1.083, 0.7706, 1.071, 0.7808, 1.064, 0.793, 1.064, 0.8029, 1.072, 0.8066, 1.083, 0.8026, 1.095, 0.7927, 1.102, 1.596, 0.4632, 1.601, 0.4892, 1.376, 0.5087, 1.372, 0.484, 1.614, 0.544, 1.617, 0.5736, 1.379, 0.5808, 1.381, 0.5576, 1.591, 0.3466, 1.592, 0.3768, 1.36, 0.4165, 1.357, 0.3953, 1.594, 0.4361, 1.596, 0.4632, 1.372, 0.484, 1.368, 0.4603, 1.607, 0.5156, 1.614, 0.544, 1.381, 0.5576, 1.379, 0.5334, 1.616, 0.6045, 1.612, 0.636, 1.373, 0.6233, 1.376, 0.6023, 1.593, 0.4072, 1.594, 0.4361, 1.368, 0.4603, 1.364, 0.438, 1.601, 0.4892, 1.607, 0.5156, 1.379, 0.5334, 1.376, 0.5087, 1.617, 0.5736, 1.616, 0.6045, 1.376, 0.6023, 1.379, 0.5808, 1.372, 0.484, 1.376, 0.5087, 1.203, 0.5213, 1.198, 0.5043, 1.381, 0.5576, 1.379, 0.5808, 1.197, 0.5757, 1.202, 0.5575, 1.357, 0.3953, 1.36, 0.4165, 1.177, 0.4526, 1.174, 0.4339, 1.368, 0.4603, 1.372, 0.484, 1.198, 0.5043, 1.191, 0.4874, 1.379, 0.5334, 1.381, 0.5576, 1.202, 0.5575, 1.204, 0.539, 1.376, 0.6023, 1.373, 0.6233, 1.187, 0.6122, 1.19, 0.594, 1.364, 0.438, 1.368, 0.4603, 1.191, 0.4874, 1.184, 0.4705, 1.376, 0.5087, 1.379, 0.5334, 1.204, 0.539, 1.203, 0.5213, 1.379, 0.5808, 1.376, 0.6023, 1.19, 0.594, 1.197, 0.5757, 1.36, 0.4165, 1.364, 0.438, 1.184, 0.4705, 1.177, 0.4526, 1.202, 0.5575, 1.197, 0.5757, 0.999, 0.588, 1.007, 0.5712, 1.174, 0.4339, 1.177, 0.4526, 0.9775, 0.4719, 0.9735, 0.4537, 1.191, 0.4874, 1.198, 0.5043, 1.005, 0.5188, 0.9965, 0.5032, 1.204, 0.539, 1.202, 0.5575, 1.007, 0.5712, 1.011, 0.5533, 1.19, 0.594, 1.187, 0.6122, 0.9866, 0.6226, 0.9906, 0.6045, 1.184, 0.4705, 1.191, 0.4874, 0.9965, 0.5032, 0.9861, 0.4882, 1.203, 0.5213, 1.204, 0.539, 1.011, 0.5533, 1.011, 0.5356, 1.197, 0.5757, 1.19, 0.594, 0.9906, 0.6045, 0.999, 0.588, 1.177, 0.4526, 1.184, 0.4705, 0.9861, 0.4882, 0.9775, 0.4719, 1.198, 0.5043, 1.203, 0.5213, 1.011, 0.5356, 1.005, 0.5188, 0.9735, 0.4537, 0.9775, 0.4719, 0.787, 0.5022, 0.7879, 0.4882, 0.9965, 0.5032, 1.005, 0.5188, 0.7736, 0.5405, 0.7771, 0.5279, 1.011, 0.5533, 1.007, 0.5712, 0.7846, 0.5773, 0.7775, 0.5658, 0.9906, 0.6045, 0.9866, 0.6226, 0.7977, 0.6163, 0.7967, 0.6023, 0.9861, 0.4882, 0.9965, 0.5032, 0.7771, 0.5279, 0.7826, 0.5155, 1.011, 0.5356, 1.011, 0.5533, 0.7775, 0.5658, 0.7738, 0.5534, 0.999, 0.588, 0.9906, 0.6045, 0.7967, 0.6023, 0.792, 0.589, 0.9775, 0.4719, 0.9861, 0.4882, 0.7826, 0.5155, 0.787, 0.5022, 1.005, 0.5188, 1.011, 0.5356, 0.7738, 0.5534, 0.7736, 0.5405, 1.007, 0.5712, 0.999, 0.588, 0.792, 0.589, 0.7846, 0.5773, 0.7771, 0.5279, 0.7736, 0.5405, 0.6382, 0.5522, 0.6417, 0.5409, 0.7775, 0.5658, 0.7846, 0.5773, 0.6483, 0.5849, 0.6417, 0.5748, 0.7967, 0.6023, 0.7977, 0.6163, 0.6601, 0.6175, 0.6589, 0.6061, 0.7826, 0.5155, 0.7771, 0.5279, 0.6417, 0.5409, 0.6466, 0.5302, 0.7738, 0.5534, 0.7775, 0.5658, 0.6417, 0.5748, 0.6382, 0.5637, 0.792, 0.589, 0.7967, 0.6023, 0.6589, 0.6061, 0.6548, 0.5951, 0.787, 0.5022, 0.7826, 0.5155, 0.6466, 0.5302, 0.6505, 0.5193, 0.7736, 0.5405, 0.7738, 0.5534, 0.6382, 0.5637, 0.6382, 0.5522, 0.7846, 0.5773, 0.792, 0.589, 0.6548, 0.5951, 0.6483, 0.5849, 0.7879, 0.4882, 0.787, 0.5022, 0.6505, 0.5193, 0.6516, 0.5079, 0.8062, 0.9066, 0.8877, 0.9253, 0.8841, 0.94, 0.8057, 0.9225, 0.8056, 0.9524, 0.8871, 0.9636, 0.8887, 0.9738, 0.8052, 0.9663, 0.803, 0.9929, 0.8879, 0.9913, 0.8861, 0.9996, 0.8014, 1.007, 0.8043, 1.037, 0.8871, 1.018, 0.8881, 1.033, 0.8075, 1.053, 0.8056, 0.9379, 0.885, 0.9524, 0.8871, 0.9636, 0.8056, 0.9524, 0.8042, 0.9796, 0.8888, 0.9829, 0.8879, 0.9913, 0.803, 0.9929, 0.8018, 1.022, 0.8853, 1.008, 0.8871, 1.018, 0.8043, 1.037, 0.8057, 0.9225, 0.8841, 0.94, 0.885, 0.9524, 0.8056, 0.9379, 0.8052, 0.9663, 0.8887, 0.9738, 0.8888, 0.9829, 0.8042, 0.9796, 0.8014, 1.007, 0.8861, 0.9996, 0.8853, 1.008, 0.8018, 1.022, 0.8871, 0.9636, 0.9357, 0.9946, 0.9324, 0.9966, 0.8887, 0.9738, 0.8879, 0.9913, 0.9294, 1.002, 0.9286, 1.006, 0.8861, 0.9996, 0.8871, 1.018, 0.9365, 1.02, 1.027, 1.028, 0.8881, 1.033, 0.885, 0.9524, 0.9419, 0.9926, 0.9357, 0.9946, 0.8871, 0.9636, 0.8888, 0.9829, 0.9303, 0.9989, 0.9294, 1.002, 0.8879, 0.9913, 0.8853, 1.008, 0.9295, 1.011, 0.9365, 1.02, 0.8871, 1.018, 0.8841, 0.94, 0.9568, 0.9939, 0.9419, 0.9926, 0.885, 0.9524, 0.8887, 0.9738, 0.9324, 0.9966, 0.9303, 0.9989, 0.8888, 0.9829, 0.8861, 0.9996, 0.9286, 1.006, 0.9295, 1.011, 0.8853, 1.008, 0.8877, 0.9253, 1.027, 1.028, 0.9568, 0.9939, 0.8841, 0.94, 0.8056, 0.9379, 0.8056, 0.9524, 0.6457, 0.9461, 0.6502, 0.9296, 0.8042, 0.9796, 0.803, 0.9929, 0.6382, 0.9961, 0.6382, 0.9791, 0.8018, 1.022, 0.8043, 1.037, 0.6506, 1.047, 0.6449, 1.031, 0.8057, 0.9225, 0.8056, 0.9379, 0.6502, 0.9296, 0.6536, 0.9131, 0.8052, 0.9663, 0.8042, 0.9796, 0.6382, 0.9791, 0.6415, 0.9625, 0.8014, 1.007, 0.8018, 1.022, 0.6449, 1.031, 0.6401, 1.014, 0.8062, 0.9066, 0.8057, 0.9225, 0.6536, 0.9131, 0.6545, 0.8962, 0.8056, 0.9524, 0.8052, 0.9663, 0.6415, 0.9625, 0.6457, 0.9461, 0.803, 0.9929, 0.8014, 1.007, 0.6401, 1.014, 0.6382, 0.9961, 0.8043, 1.037, 0.8075, 1.053, 0.6544, 1.063, 0.6506, 1.047, 0.9303, 0.9989, 0.9324, 0.9966, 0.9357, 0.9946, 0.9419, 0.9926, 0.9568, 0.9939, 1.027, 1.028, 0.9365, 1.02, 0.9295, 1.011, 0.9286, 1.006, 0.9294, 1.002, 0.6975, 1.107, 0.6864, 1.099, 0.6817, 1.086, 0.686, 1.072, 0.6974, 1.064, 0.7113, 1.064, 0.7225, 1.073, 0.7266, 1.086, 0.7221, 1.099, 0.7109, 1.107, 0.8073, 1.078, 0.8142, 1.068, 0.8259, 1.064, 0.8379, 1.068, 0.8451, 1.078, 0.8451, 1.09, 0.8377, 1.1, 0.8259, 1.104, 0.8143, 1.1, 0.8073, 1.09, 0.5521, 1.154, 0.5539, 1.205, 0.5237, 1.209, 0.5141, 1.156, 0.4875, 1.212, 0.4736, 1.153, 0.5141, 1.156, 0.5237, 1.209, 0.4477, 1.208, 0.4334, 1.141, 0.4736, 1.153, 0.4875, 1.212, 0.4071, 1.201, 0.3947, 1.129, 0.4334, 1.141, 0.4477, 1.208, 0.358, 1.124, 0.3947, 1.129, 0.4071, 1.201, 0.3695, 1.195, 0.315, 0.8198, 0.3236, 1.123, 0.2908, 1.127, 0.2679, 0.812, 0.5, 0.5, 0.7574, 0.5973, 0.6187, 0.7629, 0.4027, 0.7574, 0.5973, 0.2426, 0.7629, 0.3813, 0.7574, 0.5973, 0.5, 0.5, 0.3813, 0.2371, 0.5973, 0.2426, 0.5, 0.5, 0.2426, 0.4027, 0.2426, 0.4027, 0.5, 0.5, 0.4027, 0.7574, 0.2371, 0.6187, 0.2426, 0.4027, 0.2371, 0.6187, 9.998e-05, 0.7256, 9.998e-05, 0.311, 0.6187, 0.7629, 0.7574, 0.5973, 0.9999, 0.689, 0.7256, 0.9999, 0.3813, 0.2371, 0.2426, 0.4027, 9.998e-05, 0.311, 0.2744, 9.998e-05, 0.5973, 0.2426, 0.3813, 0.2371, 0.2744, 9.998e-05, 0.689, 9.998e-05, 0.7574, 0.5973, 0.7629, 0.3813, 0.9999, 0.2744, 0.9999, 0.689, 0.2371, 0.6187, 0.4027, 0.7574, 0.311, 0.9999, 9.998e-05, 0.7256, 0.7629, 0.3813, 0.5973, 0.2426, 0.689, 9.998e-05, 0.9999, 0.2744, 0.4027, 0.7574, 0.6187, 0.7629, 0.7256, 0.9999, 0.311, 0.9999, 0.5, 0.5, 0.7574, 0.5973, 0.6187, 0.7629, 0.4027, 0.7574, 0.5973, 0.2426, 0.7629, 0.3813, 0.7574, 0.5973, 0.5, 0.5, 0.3813, 0.2371, 0.5973, 0.2426, 0.5, 0.5, 0.2426, 0.4027, 0.2426, 0.4027, 0.5, 0.5, 0.4027, 0.7574, 0.2371, 0.6187, 0.2426, 0.4027, 0.2371, 0.6187, 9.998e-05, 0.7256, 9.998e-05, 0.311, 0.6187, 0.7629, 0.7574, 0.5973, 0.9999, 0.689, 0.7256, 0.9999, 0.3813, 0.2371, 0.2426, 0.4027, 9.998e-05, 0.311, 0.2744, 9.998e-05, 0.5973, 0.2426, 0.3813, 0.2371, 0.2744, 9.998e-05, 0.689, 9.998e-05, 0.7574, 0.5973, 0.7629, 0.3813, 0.9999, 0.2744, 0.9999, 0.689, 0.2371, 0.6187, 0.4027, 0.7574, 0.311, 0.9999, 9.998e-05, 0.7256, 0.7629, 0.3813, 0.5973, 0.2426, 0.689, 9.998e-05, 0.9999, 0.2744, 0.4027, 0.7574, 0.6187, 0.7629, 0.7256, 0.9999, 0.311, 0.9999, 0.5, 0.5, 0.7574, 0.5973, 0.6187, 0.7629, 0.4027, 0.7574, 0.5973, 0.2426, 0.7629, 0.3813, 0.7574, 0.5973, 0.5, 0.5, 0.3813, 0.2371, 0.5973, 0.2426, 0.5, 0.5, 0.2426, 0.4027, 0.2426, 0.4027, 0.5, 0.5, 0.4027, 0.7574, 0.2371, 0.6187, 0.2426, 0.4027, 0.2371, 0.6187, 9.998e-05, 0.7256, 9.998e-05, 0.311, 0.6187, 0.7629, 0.7574, 0.5973, 0.9999, 0.689, 0.7256, 0.9999, 0.3813, 0.2371, 0.2426, 0.4027, 9.998e-05, 0.311, 0.2744, 9.998e-05, 0.5973, 0.2426, 0.3813, 0.2371, 0.2744, 9.998e-05, 0.689, 9.998e-05, 0.7574, 0.5973, 0.7629, 0.3813, 0.9999, 0.2744, 0.9999, 0.689, 0.2371, 0.6187, 0.4027, 0.7574, 0.311, 0.9999, 9.998e-05, 0.7256, 0.7629, 0.3813, 0.5973, 0.2426, 0.689, 9.998e-05, 0.9999, 0.2744, 0.4027, 0.7574, 0.6187, 0.7629, 0.7256, 0.9999, 0.311, 0.9999, 0.5, 0.5, 0.7574, 0.5973, 0.6187, 0.7629, 0.4027, 0.7574, 0.5973, 0.2426, 0.7629, 0.3813, 0.7574, 0.5973, 0.5, 0.5, 0.3813, 0.2371, 0.5973, 0.2426, 0.5, 0.5, 0.2426, 0.4027, 0.2426, 0.4027, 0.5, 0.5, 0.4027, 0.7574, 0.2371, 0.6187, 0.2426, 0.4027, 0.2371, 0.6187, 9.998e-05, 0.7256, 9.998e-05, 0.311, 0.6187, 0.7629, 0.7574, 0.5973, 0.9999, 0.689, 0.7256, 0.9999, 0.3813, 0.2371, 0.2426, 0.4027, 9.998e-05, 0.311, 0.2744, 9.998e-05, 0.5973, 0.2426, 0.3813, 0.2371, 0.2744, 9.998e-05, 0.689, 9.998e-05, 0.7574, 0.5973, 0.7629, 0.3813, 0.9999, 0.2744, 0.9999, 0.689, 0.2371, 0.6187, 0.4027, 0.7574, 0.311, 0.9999, 9.998e-05, 0.7256, 0.7629, 0.3813, 0.5973, 0.2426, 0.689, 9.998e-05, 0.9999, 0.2744, 0.4027, 0.7574, 0.6187, 0.7629, 0.7256, 0.9999, 0.311, 0.9999, 0.5, 0.5, 0.7574, 0.5973, 0.6187, 0.7629, 0.4027, 0.7574, 0.5973, 0.2426, 0.7629, 0.3813, 0.7574, 0.5973, 0.5, 0.5, 0.3813, 0.2371, 0.5973, 0.2426, 0.5, 0.5, 0.2426, 0.4027, 0.2426, 0.4027, 0.5, 0.5, 0.4027, 0.7574, 0.2371, 0.6187, 0.2426, 0.4027, 0.2371, 0.6187, 9.998e-05, 0.7256, 9.998e-05, 0.311, 0.6187, 0.7629, 0.7574, 0.5973, 0.9999, 0.689, 0.7256, 0.9999, 0.3813, 0.2371, 0.2426, 0.4027, 9.998e-05, 0.311, 0.2744, 9.998e-05, 0.5973, 0.2426, 0.3813, 0.2371, 0.2744, 9.998e-05, 0.689, 9.998e-05, 0.7574, 0.5973, 0.7629, 0.3813, 0.9999, 0.2744, 0.9999, 0.689, 0.2371, 0.6187, 0.4027, 0.7574, 0.311, 0.9999, 9.998e-05, 0.7256, 0.7629, 0.3813, 0.5973, 0.2426, 0.689, 9.998e-05, 0.9999, 0.2744, 0.4027, 0.7574, 0.6187, 0.7629, 0.7256, 0.9999, 0.311, 0.9999, 0.5, 0.5, 0.7574, 0.5973, 0.6187, 0.7629, 0.4027, 0.7574, 0.5973, 0.2426, 0.7629, 0.3813, 0.7574, 0.5973, 0.5, 0.5, 0.3813, 0.2371, 0.5973, 0.2426, 0.5, 0.5, 0.2426, 0.4027, 0.2426, 0.4027, 0.5, 0.5, 0.4027, 0.7574, 0.2371, 0.6187, 0.2426, 0.4027, 0.2371, 0.6187, 9.998e-05, 0.7256, 9.998e-05, 0.311, 0.6187, 0.7629, 0.7574, 0.5973, 0.9999, 0.689, 0.7256, 0.9999, 0.3813, 0.2371, 0.2426, 0.4027, 9.998e-05, 0.311, 0.2744, 9.998e-05, 0.5973, 0.2426, 0.3813, 0.2371, 0.2744, 9.998e-05, 0.689, 9.998e-05, 0.7574, 0.5973, 0.7629, 0.3813, 0.9999, 0.2744, 0.9999, 0.689, 0.2371, 0.6187, 0.4027, 0.7574, 0.311, 0.9999, 9.998e-05, 0.7256, 0.7629, 0.3813, 0.5973, 0.2426, 0.689, 9.998e-05, 0.9999, 0.2744, 0.4027, 0.7574, 0.6187, 0.7629, 0.7256, 0.9999, 0.311, 0.9999, 0.5, 0.5, 0.7574, 0.5973, 0.6187, 0.7629, 0.4027, 0.7574, 0.5973, 0.2426, 0.7629, 0.3813, 0.7574, 0.5973, 0.5, 0.5, 0.3813, 0.2371, 0.5973, 0.2426, 0.5, 0.5, 0.2426, 0.4027, 0.2426, 0.4027, 0.5, 0.5, 0.4027, 0.7574, 0.2371, 0.6187, 0.2426, 0.4027, 0.2371, 0.6187, 9.998e-05, 0.7256, 9.998e-05, 0.311, 0.6187, 0.7629, 0.7574, 0.5973, 0.9999, 0.689, 0.7256, 0.9999, 0.3813, 0.2371, 0.2426, 0.4027, 9.998e-05, 0.311, 0.2744, 9.998e-05, 0.5973, 0.2426, 0.3813, 0.2371, 0.2744, 9.998e-05, 0.689, 9.998e-05, 0.7574, 0.5973, 0.7629, 0.3813, 0.9999, 0.2744, 0.9999, 0.689, 0.2371, 0.6187, 0.4027, 0.7574, 0.311, 0.9999, 9.998e-05, 0.7256, 0.7629, 0.3813, 0.5973, 0.2426, 0.689, 9.998e-05, 0.9999, 0.2744, 0.4027, 0.7574, 0.6187, 0.7629, 0.7256, 0.9999, 0.311, 0.9999, 0.5, 0.5, 0.7574, 0.5973, 0.6187, 0.7629, 0.4027, 0.7574, 0.5973, 0.2426, 0.7629, 0.3813, 0.7574, 0.5973, 0.5, 0.5, 0.3813, 0.2371, 0.5973, 0.2426, 0.5, 0.5, 0.2426, 0.4027, 0.2426, 0.4027, 0.5, 0.5, 0.4027, 0.7574, 0.2371, 0.6187, 0.2426, 0.4027, 0.2371, 0.6187, 9.998e-05, 0.7256, 9.998e-05, 0.311, 0.6187, 0.7629, 0.7574, 0.5973, 0.9999, 0.689, 0.7256, 0.9999, 0.3813, 0.2371, 0.2426, 0.4027, 9.998e-05, 0.311, 0.2744, 9.998e-05, 0.5973, 0.2426, 0.3813, 0.2371, 0.2744, 9.998e-05, 0.689, 9.998e-05, 0.7574, 0.5973, 0.7629, 0.3813, 0.9999, 0.2744, 0.9999, 0.689, 0.2371, 0.6187, 0.4027, 0.7574, 0.311, 0.9999, 9.998e-05, 0.7256, 0.7629, 0.3813, 0.5973, 0.2426, 0.689, 9.998e-05, 0.9999, 0.2744, 0.4027, 0.7574, 0.6187, 0.7629, 0.7256, 0.9999, 0.311, 0.9999, 0.5973, 0.2426, 0.7629, 0.3813, 0.7574, 0.5973, 0.5, 0.5, 0.5973, 0.2426, 0.3813, 0.2371, 0.2744, 9.998e-05, 0.689, 9.998e-05, 0.7629, 0.3813, 0.5973, 0.2426, 0.689, 9.998e-05, 0.9999, 0.2744, 0.2426, 0.4027, 0.2371, 0.6187, 9.998e-05, 0.7256, 9.998e-05, 0.311, 0.2426, 0.4027, 0.5, 0.5, 0.4027, 0.7574, 0.2371, 0.6187, 0.3813, 0.2371, 0.5973, 0.2426, 0.5, 0.5, 0.2426, 0.4027, 0.4027, 0.7574, 0.6187, 0.7629, 0.7256, 0.9999, 0.311, 0.9999, 0.2371, 0.6187, 0.4027, 0.7574, 0.311, 0.9999, 9.998e-05, 0.7256, 0.3813, 0.2371, 0.2426, 0.4027, 9.998e-05, 0.311, 0.2744, 9.998e-05, 0.6187, 0.7629, 0.7574, 0.5973, 0.9999, 0.689, 0.7256, 0.9999, 0.7574, 0.5973, 0.7629, 0.3813, 0.9999, 0.2744, 0.9999, 0.689, 0.5, 0.5, 0.7574, 0.5973, 0.6187, 0.7629, 0.4027, 0.7574, 0.5973, 0.2426, 0.7629, 0.3813, 0.7574, 0.5973, 0.5, 0.5, 0.5973, 0.2426, 0.3813, 0.2371, 0.2744, 9.998e-05, 0.689, 9.998e-05, 0.7629, 0.3813, 0.5973, 0.2426, 0.689, 9.998e-05, 0.9999, 0.2744, 0.2426, 0.4027, 0.2371, 0.6187, 9.998e-05, 0.7256, 9.998e-05, 0.311, 0.2426, 0.4027, 0.5, 0.5, 0.4027, 0.7574, 0.2371, 0.6187, 0.3813, 0.2371, 0.5973, 0.2426, 0.5, 0.5, 0.2426, 0.4027, 0.4027, 0.7574, 0.6187, 0.7629, 0.7256, 0.9999, 0.311, 0.9999, 0.2371, 0.6187, 0.4027, 0.7574, 0.311, 0.9999, 9.998e-05, 0.7256, 0.3813, 0.2371, 0.2426, 0.4027, 9.998e-05, 0.311, 0.2744, 9.998e-05, 0.6187, 0.7629, 0.7574, 0.5973, 0.9999, 0.689, 0.7256, 0.9999, 0.7574, 0.5973, 0.7629, 0.3813, 0.9999, 0.2744, 0.9999, 0.689, 0.5, 0.5, 0.7574, 0.5973, 0.6187, 0.7629, 0.4027, 0.7574, 0.5973, 0.2426, 0.7629, 0.3813, 0.7574, 0.5973, 0.5, 0.5, 0.5973, 0.2426, 0.3813, 0.2371, 0.2744, 9.998e-05, 0.689, 9.998e-05, 0.7629, 0.3813, 0.5973, 0.2426, 0.689, 9.998e-05, 0.9999, 0.2744, 0.2426, 0.4027, 0.2371, 0.6187, 9.998e-05, 0.7256, 9.998e-05, 0.311, 0.2426, 0.4027, 0.5, 0.5, 0.4027, 0.7574, 0.2371, 0.6187, 0.3813, 0.2371, 0.5973, 0.2426, 0.5, 0.5, 0.2426, 0.4027, 0.4027, 0.7574, 0.6187, 0.7629, 0.7256, 0.9999, 0.311, 0.9999, 0.2371, 0.6187, 0.4027, 0.7574, 0.311, 0.9999, 9.998e-05, 0.7256, 0.3813, 0.2371, 0.2426, 0.4027, 9.998e-05, 0.311, 0.2744, 9.998e-05, 0.6187, 0.7629, 0.7574, 0.5973, 0.9999, 0.689, 0.7256, 0.9999, 0.7574, 0.5973, 0.7629, 0.3813, 0.9999, 0.2744, 0.9999, 0.689, 0.5, 0.5, 0.7574, 0.5973, 0.6187, 0.7629, 0.4027, 0.7574, 0.5973, 0.2426, 0.7629, 0.3813, 0.7574, 0.5973, 0.5, 0.5, 0.5973, 0.2426, 0.3813, 0.2371, 0.2744, 9.998e-05, 0.689, 9.998e-05, 0.7629, 0.3813, 0.5973, 0.2426, 0.689, 9.998e-05, 0.9999, 0.2744, 0.2426, 0.4027, 0.2371, 0.6187, 9.998e-05, 0.7256, 9.998e-05, 0.311, 0.2426, 0.4027, 0.5, 0.5, 0.4027, 0.7574, 0.2371, 0.6187, 0.3813, 0.2371, 0.5973, 0.2426, 0.5, 0.5, 0.2426, 0.4027, 0.4027, 0.7574, 0.6187, 0.7629, 0.7256, 0.9999, 0.311, 0.9999, 0.2371, 0.6187, 0.4027, 0.7574, 0.311, 0.9999, 9.998e-05, 0.7256, 0.3813, 0.2371, 0.2426, 0.4027, 9.998e-05, 0.311, 0.2744, 9.998e-05, 0.6187, 0.7629, 0.7574, 0.5973, 0.9999, 0.689, 0.7256, 0.9999, 0.7574, 0.5973, 0.7629, 0.3813, 0.9999, 0.2744, 0.9999, 0.689, 0.5, 0.5, 0.7574, 0.5973, 0.6187, 0.7629, 0.4027, 0.7574, 0.5973, 0.2426, 0.7629, 0.3813, 0.7574, 0.5973, 0.5, 0.5, 0.5973, 0.2426, 0.3813, 0.2371, 0.2744, 9.998e-05, 0.689, 9.998e-05, 0.7629, 0.3813, 0.5973, 0.2426, 0.689, 9.998e-05, 0.9999, 0.2744, 0.2426, 0.4027, 0.2371, 0.6187, 9.998e-05, 0.7256, 9.998e-05, 0.311, 0.2426, 0.4027, 0.5, 0.5, 0.4027, 0.7574, 0.2371, 0.6187, 0.3813, 0.2371, 0.5973, 0.2426, 0.5, 0.5, 0.2426, 0.4027, 0.4027, 0.7574, 0.6187, 0.7629, 0.7256, 0.9999, 0.311, 0.9999, 0.2371, 0.6187, 0.4027, 0.7574, 0.311, 0.9999, 9.998e-05, 0.7256, 0.3813, 0.2371, 0.2426, 0.4027, 9.998e-05, 0.311, 0.2744, 9.998e-05, 0.6187, 0.7629, 0.7574, 0.5973, 0.9999, 0.689, 0.7256, 0.9999, 0.7574, 0.5973, 0.7629, 0.3813, 0.9999, 0.2744, 0.9999, 0.689, 0.5, 0.5, 0.7574, 0.5973, 0.6187, 0.7629, 0.4027, 0.7574, 0.5, 0.5, 0.7574, 0.5973, 0.6187, 0.7629, 0.4027, 0.7574, 0.5973, 0.2426, 0.7629, 0.3813, 0.7574, 0.5973, 0.5, 0.5, 0.3813, 0.2371, 0.5973, 0.2426, 0.5, 0.5, 0.2426, 0.4027, 0.2426, 0.4027, 0.5, 0.5, 0.4027, 0.7574, 0.2371, 0.6187, 0.2426, 0.4027, 0.2371, 0.6187, 9.998e-05, 0.7256, 9.998e-05, 0.311, 0.6187, 0.7629, 0.7574, 0.5973, 0.9999, 0.689, 0.7256, 0.9999, 0.3813, 0.2371, 0.2426, 0.4027, 9.998e-05, 0.311, 0.2744, 9.998e-05, 0.5973, 0.2426, 0.3813, 0.2371, 0.2744, 9.998e-05, 0.689, 9.998e-05, 0.7574, 0.5973, 0.7629, 0.3813, 0.9999, 0.2744, 0.9999, 0.689, 0.2371, 0.6187, 0.4027, 0.7574, 0.311, 0.9999, 9.998e-05, 0.7256, 0.7629, 0.3813, 0.5973, 0.2426, 0.689, 9.998e-05, 0.9999, 0.2744, 0.4027, 0.7574, 0.6187, 0.7629, 0.7256, 0.9999, 0.311, 0.9999, 0.5, 0.5, 0.7574, 0.5973, 0.6187, 0.7629, 0.4027, 0.7574, 0.5973, 0.2426, 0.7629, 0.3813, 0.7574, 0.5973, 0.5, 0.5, 0.3813, 0.2371, 0.5973, 0.2426, 0.5, 0.5, 0.2426, 0.4027, 0.2426, 0.4027, 0.5, 0.5, 0.4027, 0.7574, 0.2371, 0.6187, 0.2426, 0.4027, 0.2371, 0.6187, 9.998e-05, 0.7256, 9.998e-05, 0.311, 0.6187, 0.7629, 0.7574, 0.5973, 0.9999, 0.689, 0.7256, 0.9999, 0.3813, 0.2371, 0.2426, 0.4027, 9.998e-05, 0.311, 0.2744, 9.998e-05, 0.5973, 0.2426, 0.3813, 0.2371, 0.2744, 9.998e-05, 0.689, 9.998e-05, 0.7574, 0.5973, 0.7629, 0.3813, 0.9999, 0.2744, 0.9999, 0.689, 0.2371, 0.6187, 0.4027, 0.7574, 0.311, 0.9999, 9.998e-05, 0.7256, 0.7629, 0.3813, 0.5973, 0.2426, 0.689, 9.998e-05, 0.9999, 0.2744, 0.4027, 0.7574, 0.6187, 0.7629, 0.7256, 0.9999, 0.311, 0.9999, 0.5, 0.5, 0.7574, 0.5973, 0.6187, 0.7629, 0.4027, 0.7574, 0.5973, 0.2426, 0.7629, 0.3813, 0.7574, 0.5973, 0.5, 0.5, 0.3813, 0.2371, 0.5973, 0.2426, 0.5, 0.5, 0.2426, 0.4027, 0.2426, 0.4027, 0.5, 0.5, 0.4027, 0.7574, 0.2371, 0.6187, 0.2426, 0.4027, 0.2371, 0.6187, 9.998e-05, 0.7256, 9.998e-05, 0.311, 0.6187, 0.7629, 0.7574, 0.5973, 0.9999, 0.689, 0.7256, 0.9999, 0.3813, 0.2371, 0.2426, 0.4027, 9.998e-05, 0.311, 0.2744, 9.998e-05, 0.5973, 0.2426, 0.3813, 0.2371, 0.2744, 9.998e-05, 0.689, 9.998e-05, 0.7574, 0.5973, 0.7629, 0.3813, 0.9999, 0.2744, 0.9999, 0.689, 0.2371, 0.6187, 0.4027, 0.7574, 0.311, 0.9999, 9.998e-05, 0.7256, 0.7629, 0.3813, 0.5973, 0.2426, 0.689, 9.998e-05, 0.9999, 0.2744, 0.4027, 0.7574, 0.6187, 0.7629, 0.7256, 0.9999, 0.311, 0.9999, 0.5, 0.5, 0.7574, 0.5973, 0.6187, 0.7629, 0.4027, 0.7574, 0.5973, 0.2426, 0.7629, 0.3813, 0.7574, 0.5973, 0.5, 0.5, 0.3813, 0.2371, 0.5973, 0.2426, 0.5, 0.5, 0.2426, 0.4027, 0.2426, 0.4027, 0.5, 0.5, 0.4027, 0.7574, 0.2371, 0.6187, 0.2426, 0.4027, 0.2371, 0.6187, 9.998e-05, 0.7256, 9.998e-05, 0.311, 0.6187, 0.7629, 0.7574, 0.5973, 0.9999, 0.689, 0.7256, 0.9999, 0.3813, 0.2371, 0.2426, 0.4027, 9.998e-05, 0.311, 0.2744, 9.998e-05, 0.5973, 0.2426, 0.3813, 0.2371, 0.2744, 9.998e-05, 0.689, 9.998e-05, 0.7574, 0.5973, 0.7629, 0.3813, 0.9999, 0.2744, 0.9999, 0.689, 0.2371, 0.6187, 0.4027, 0.7574, 0.311, 0.9999, 9.998e-05, 0.7256, 0.7629, 0.3813, 0.5973, 0.2426, 0.689, 9.998e-05, 0.9999, 0.2744, 0.4027, 0.7574, 0.6187, 0.7629, 0.7256, 0.9999, 0.311, 0.9999, 0.5, 0.5, 0.7574, 0.5973, 0.6187, 0.7629, 0.4027, 0.7574, 0.5973, 0.2426, 0.7629, 0.3813, 0.7574, 0.5973, 0.5, 0.5, 0.3813, 0.2371, 0.5973, 0.2426, 0.5, 0.5, 0.2426, 0.4027, 0.2426, 0.4027, 0.5, 0.5, 0.4027, 0.7574, 0.2371, 0.6187, 0.2426, 0.4027, 0.2371, 0.6187, 9.998e-05, 0.7256, 9.998e-05, 0.311, 0.6187, 0.7629, 0.7574, 0.5973, 0.9999, 0.689, 0.7256, 0.9999, 0.3813, 0.2371, 0.2426, 0.4027, 9.998e-05, 0.311, 0.2744, 9.998e-05, 0.5973, 0.2426, 0.3813, 0.2371, 0.2744, 9.998e-05, 0.689, 9.998e-05, 0.7574, 0.5973, 0.7629, 0.3813, 0.9999, 0.2744, 0.9999, 0.689, 0.2371, 0.6187, 0.4027, 0.7574, 0.311, 0.9999, 9.998e-05, 0.7256, 0.7629, 0.3813, 0.5973, 0.2426, 0.689, 9.998e-05, 0.9999, 0.2744, 0.4027, 0.7574, 0.6187, 0.7629, 0.7256, 0.9999, 0.311, 0.9999, 0.5, 0.5, 0.7574, 0.5973, 0.6187, 0.7629, 0.4027, 0.7574, 0.5973, 0.2426, 0.7629, 0.3813, 0.7574, 0.5973, 0.5, 0.5, 0.3813, 0.2371, 0.5973, 0.2426, 0.5, 0.5, 0.2426, 0.4027, 0.2426, 0.4027, 0.5, 0.5, 0.4027, 0.7574, 0.2371, 0.6187, 0.2426, 0.4027, 0.2371, 0.6187, 9.998e-05, 0.7256, 9.998e-05, 0.311, 0.6187, 0.7629, 0.7574, 0.5973, 0.9999, 0.689, 0.7256, 0.9999, 0.3813, 0.2371, 0.2426, 0.4027, 9.998e-05, 0.311, 0.2744, 9.998e-05, 0.5973, 0.2426, 0.3813, 0.2371, 0.2744, 9.998e-05, 0.689, 9.998e-05, 0.7574, 0.5973, 0.7629, 0.3813, 0.9999, 0.2744, 0.9999, 0.689, 0.2371, 0.6187, 0.4027, 0.7574, 0.311, 0.9999, 9.998e-05, 0.7256, 0.7629, 0.3813, 0.5973, 0.2426, 0.689, 9.998e-05, 0.9999, 0.2744, 0.4027, 0.7574, 0.6187, 0.7629, 0.7256, 0.9999, 0.311, 0.9999, 0.5, 0.5, 0.7574, 0.5973, 0.6187, 0.7629, 0.4027, 0.7574, 0.5973, 0.2426, 0.7629, 0.3813, 0.7574, 0.5973, 0.5, 0.5, 0.3813, 0.2371, 0.5973, 0.2426, 0.5, 0.5, 0.2426, 0.4027, 0.2426, 0.4027, 0.5, 0.5, 0.4027, 0.7574, 0.2371, 0.6187, 0.2426, 0.4027, 0.2371, 0.6187, 9.998e-05, 0.7256, 9.998e-05, 0.311, 0.6187, 0.7629, 0.7574, 0.5973, 0.9999, 0.689, 0.7256, 0.9999, 0.3813, 0.2371, 0.2426, 0.4027, 9.998e-05, 0.311, 0.2744, 9.998e-05, 0.5973, 0.2426, 0.3813, 0.2371, 0.2744, 9.998e-05, 0.689, 9.998e-05, 0.7574, 0.5973, 0.7629, 0.3813, 0.9999, 0.2744, 0.9999, 0.689, 0.2371, 0.6187, 0.4027, 0.7574, 0.311, 0.9999, 9.998e-05, 0.7256, 0.7629, 0.3813, 0.5973, 0.2426, 0.689, 9.998e-05, 0.9999, 0.2744, 0.4027, 0.7574, 0.6187, 0.7629, 0.7256, 0.9999, 0.311, 0.9999, 0.5973, 0.2426, 0.7629, 0.3813, 0.7574, 0.5973, 0.5, 0.5, 0.5973, 0.2426, 0.3813, 0.2371, 0.2744, 9.998e-05, 0.689, 9.998e-05, 0.7629, 0.3813, 0.5973, 0.2426, 0.689, 9.998e-05, 0.9999, 0.2744, 0.2426, 0.4027, 0.2371, 0.6187, 9.998e-05, 0.7256, 9.998e-05, 0.311, 0.2426, 0.4027, 0.5, 0.5, 0.4027, 0.7574, 0.2371, 0.6187, 0.3813, 0.2371, 0.5973, 0.2426, 0.5, 0.5, 0.2426, 0.4027, 0.4027, 0.7574, 0.6187, 0.7629, 0.7256, 0.9999, 0.311, 0.9999, 0.2371, 0.6187, 0.4027, 0.7574, 0.311, 0.9999, 9.998e-05, 0.7256, 0.3813, 0.2371, 0.2426, 0.4027, 9.998e-05, 0.311, 0.2744, 9.998e-05, 0.6187, 0.7629, 0.7574, 0.5973, 0.9999, 0.689, 0.7256, 0.9999, 0.7574, 0.5973, 0.7629, 0.3813, 0.9999, 0.2744, 0.9999, 0.689, 0.5, 0.5, 0.7574, 0.5973, 0.6187, 0.7629, 0.4027, 0.7574, 0.5973, 0.2426, 0.7629, 0.3813, 0.7574, 0.5973, 0.5, 0.5, 0.5973, 0.2426, 0.3813, 0.2371, 0.2744, 9.998e-05, 0.689, 9.998e-05, 0.7629, 0.3813, 0.5973, 0.2426, 0.689, 9.998e-05, 0.9999, 0.2744, 0.2426, 0.4027, 0.2371, 0.6187, 9.998e-05, 0.7256, 9.998e-05, 0.311, 0.2426, 0.4027, 0.5, 0.5, 0.4027, 0.7574, 0.2371, 0.6187, 0.3813, 0.2371, 0.5973, 0.2426, 0.5, 0.5, 0.2426, 0.4027, 0.4027, 0.7574, 0.6187, 0.7629, 0.7256, 0.9999, 0.311, 0.9999, 0.2371, 0.6187, 0.4027, 0.7574, 0.311, 0.9999, 9.998e-05, 0.7256, 0.3813, 0.2371, 0.2426, 0.4027, 9.998e-05, 0.311, 0.2744, 9.998e-05, 0.6187, 0.7629, 0.7574, 0.5973, 0.9999, 0.689, 0.7256, 0.9999, 0.7574, 0.5973, 0.7629, 0.3813, 0.9999, 0.2744, 0.9999, 0.689, 0.5, 0.5, 0.7574, 0.5973, 0.6187, 0.7629, 0.4027, 0.7574, 0.5973, 0.2426, 0.7629, 0.3813, 0.7574, 0.5973, 0.5, 0.5, 0.5973, 0.2426, 0.3813, 0.2371, 0.2744, 9.998e-05, 0.689, 9.998e-05, 0.7629, 0.3813, 0.5973, 0.2426, 0.689, 9.998e-05, 0.9999, 0.2744, 0.2426, 0.4027, 0.2371, 0.6187, 9.998e-05, 0.7256, 9.998e-05, 0.311, 0.2426, 0.4027, 0.5, 0.5, 0.4027, 0.7574, 0.2371, 0.6187, 0.3813, 0.2371, 0.5973, 0.2426, 0.5, 0.5, 0.2426, 0.4027, 0.4027, 0.7574, 0.6187, 0.7629, 0.7256, 0.9999, 0.311, 0.9999, 0.2371, 0.6187, 0.4027, 0.7574, 0.311, 0.9999, 9.998e-05, 0.7256, 0.3813, 0.2371, 0.2426, 0.4027, 9.998e-05, 0.311, 0.2744, 9.998e-05, 0.6187, 0.7629, 0.7574, 0.5973, 0.9999, 0.689, 0.7256, 0.9999, 0.7574, 0.5973, 0.7629, 0.3813, 0.9999, 0.2744, 0.9999, 0.689, 0.5, 0.5, 0.7574, 0.5973, 0.6187, 0.7629, 0.4027, 0.7574, 0.5973, 0.2426, 0.7629, 0.3813, 0.7574, 0.5973, 0.5, 0.5, 0.5973, 0.2426, 0.3813, 0.2371, 0.2744, 9.998e-05, 0.689, 9.998e-05, 0.7629, 0.3813, 0.5973, 0.2426, 0.689, 9.998e-05, 0.9999, 0.2744, 0.2426, 0.4027, 0.2371, 0.6187, 9.998e-05, 0.7256, 9.998e-05, 0.311, 0.2426, 0.4027, 0.5, 0.5, 0.4027, 0.7574, 0.2371, 0.6187, 0.3813, 0.2371, 0.5973, 0.2426, 0.5, 0.5, 0.2426, 0.4027, 0.4027, 0.7574, 0.6187, 0.7629, 0.7256, 0.9999, 0.311, 0.9999, 0.2371, 0.6187, 0.4027, 0.7574, 0.311, 0.9999, 9.998e-05, 0.7256, 0.3813, 0.2371, 0.2426, 0.4027, 9.998e-05, 0.311, 0.2744, 9.998e-05, 0.6187, 0.7629, 0.7574, 0.5973, 0.9999, 0.689, 0.7256, 0.9999, 0.7574, 0.5973, 0.7629, 0.3813, 0.9999, 0.2744, 0.9999, 0.689, 0.5, 0.5, 0.7574, 0.5973, 0.6187, 0.7629, 0.4027, 0.7574, 0.5973, 0.2426, 0.7629, 0.3813, 0.7574, 0.5973, 0.5, 0.5, 0.5973, 0.2426, 0.3813, 0.2371, 0.2744, 9.998e-05, 0.689, 9.998e-05, 0.7629, 0.3813, 0.5973, 0.2426, 0.689, 9.998e-05, 0.9999, 0.2744, 0.2426, 0.4027, 0.2371, 0.6187, 9.998e-05, 0.7256, 9.998e-05, 0.311, 0.2426, 0.4027, 0.5, 0.5, 0.4027, 0.7574, 0.2371, 0.6187, 0.3813, 0.2371, 0.5973, 0.2426, 0.5, 0.5, 0.2426, 0.4027, 0.4027, 0.7574, 0.6187, 0.7629, 0.7256, 0.9999, 0.311, 0.9999, 0.2371, 0.6187, 0.4027, 0.7574, 0.311, 0.9999, 9.998e-05, 0.7256, 0.3813, 0.2371, 0.2426, 0.4027, 9.998e-05, 0.311, 0.2744, 9.998e-05, 0.6187, 0.7629, 0.7574, 0.5973, 0.9999, 0.689, 0.7256, 0.9999, 0.7574, 0.5973, 0.7629, 0.3813, 0.9999, 0.2744, 0.9999, 0.689, 0.5, 0.5, 0.7574, 0.5973, 0.6187, 0.7629, 0.4027, 0.7574, 0.5973, 0.2426, 0.7629, 0.3813, 0.7574, 0.5973, 0.5, 0.5, 0.5973, 0.2426, 0.3813, 0.2371, 0.2744, 9.998e-05, 0.689, 9.998e-05, 0.7629, 0.3813, 0.5973, 0.2426, 0.689, 9.998e-05, 0.9999, 0.2744, 0.2426, 0.4027, 0.2371, 0.6187, 9.998e-05, 0.7256, 9.998e-05, 0.311, 0.2426, 0.4027, 0.5, 0.5, 0.4027, 0.7574, 0.2371, 0.6187, 0.3813, 0.2371, 0.5973, 0.2426, 0.5, 0.5, 0.2426, 0.4027, 0.4027, 0.7574, 0.6187, 0.7629, 0.7256, 0.9999, 0.311, 0.9999, 0.2371, 0.6187, 0.4027, 0.7574, 0.311, 0.9999, 9.998e-05, 0.7256, 0.3813, 0.2371, 0.2426, 0.4027, 9.998e-05, 0.311, 0.2744, 9.998e-05, 0.6187, 0.7629, 0.7574, 0.5973, 0.9999, 0.689, 0.7256, 0.9999, 0.7574, 0.5973, 0.7629, 0.3813, 0.9999, 0.2744, 0.9999, 0.689, 0.5, 0.5, 0.7574, 0.5973, 0.6187, 0.7629, 0.4027, 0.7574, 0.5973, 0.2426, 0.7629, 0.3813, 0.7574, 0.5973, 0.5, 0.5, 0.5973, 0.2426, 0.3813, 0.2371, 0.2744, 9.998e-05, 0.689, 9.998e-05, 0.7629, 0.3813, 0.5973, 0.2426, 0.689, 9.998e-05, 0.9999, 0.2744, 0.2426, 0.4027, 0.2371, 0.6187, 9.998e-05, 0.7256, 9.998e-05, 0.311, 0.2426, 0.4027, 0.5, 0.5, 0.4027, 0.7574, 0.2371, 0.6187, 0.3813, 0.2371, 0.5973, 0.2426, 0.5, 0.5, 0.2426, 0.4027, 0.4027, 0.7574, 0.6187, 0.7629, 0.7256, 0.9999, 0.311, 0.9999, 0.2371, 0.6187, 0.4027, 0.7574, 0.311, 0.9999, 9.998e-05, 0.7256, 0.3813, 0.2371, 0.2426, 0.4027, 9.998e-05, 0.311, 0.2744, 9.998e-05, 0.6187, 0.7629, 0.7574, 0.5973, 0.9999, 0.689, 0.7256, 0.9999, 0.7574, 0.5973, 0.7629, 0.3813, 0.9999, 0.2744, 0.9999, 0.689, 0.5, 0.5, 0.7574, 0.5973, 0.6187, 0.7629, 0.4027, 0.7574, 0.5973, 0.2426, 0.7629, 0.3813, 0.7574, 0.5973, 0.5, 0.5, 0.5973, 0.2426, 0.3813, 0.2371, 0.2744, 9.998e-05, 0.689, 9.998e-05, 0.7629, 0.3813, 0.5973, 0.2426, 0.689, 9.998e-05, 0.9999, 0.2744, 0.2426, 0.4027, 0.2371, 0.6187, 9.998e-05, 0.7256, 9.998e-05, 0.311, 0.2426, 0.4027, 0.5, 0.5, 0.4027, 0.7574, 0.2371, 0.6187, 0.3813, 0.2371, 0.5973, 0.2426, 0.5, 0.5, 0.2426, 0.4027, 0.4027, 0.7574, 0.6187, 0.7629, 0.7256, 0.9999, 0.311, 0.9999, 0.2371, 0.6187, 0.4027, 0.7574, 0.311, 0.9999, 9.998e-05, 0.7256, 0.3813, 0.2371, 0.2426, 0.4027, 9.998e-05, 0.311, 0.2744, 9.998e-05, 0.6187, 0.7629, 0.7574, 0.5973, 0.9999, 0.689, 0.7256, 0.9999, 0.7574, 0.5973, 0.7629, 0.3813, 0.9999, 0.2744, 0.9999, 0.689, 0.5, 0.5, 0.7574, 0.5973, 0.6187, 0.7629, 0.4027, 0.7574])
me_cylinder_017.materials.append(mat_bark)
me_cylinder_017.materials.append(mat_tree_leaves)
me_cylinder_017.use_remesh_preserve_volume = False
me_cylinder_017.use_remesh_preserve_attributes = False
me_cylinder_017.use_mirror_vertex_groups = False
me_cylinder_017.update()

# ---- objects
ob_tree_2 = bpy.data.objects.new('Tree_2', me_cylinder_017)

# ---- transforms, parenting, visibility, modifiers, constraints
ob_tree_2.location = (0.0, 0.0, 0.0)
ob_tree_2.lineart.crease_threshold = 0.0
_vg = ob_tree_2.vertex_groups.new(name='Group')
_m = ob_tree_2.modifiers.new('Auto Smooth', 'NODES')
_m.node_group = ng_auto_smooth
_gi = [s.identifier for s in ng_auto_smooth.interface.items_tree if s.item_type == 'SOCKET' and s.in_out == 'INPUT']
_m[_gi[1]] = 1.014  # Angle

# ---- collection membership
col_collection_1.objects.link(ob_tree_2)

# ---- scene / render settings (as saved in the file)
scene.frame_start = 1; scene.frame_end = 250; scene.frame_set(0)
scene.render.engine = 'CYCLES'
scene.render.resolution_x = 1000
scene.render.resolution_y = 1000
scene.render.dither_intensity = 0.0
scene.cycles.samples = 200
scene.cycles.sampling_pattern = 'TABULATED_SOBOL'
scene.cycles.light_sampling_threshold = 0.0
scene.cycles.use_adaptive_sampling = False
scene.cycles.use_light_tree = False
scene.cycles.caustics_reflective = False
scene.cycles.caustics_refractive = False
scene.cycles.blur_glossy = 0.0
scene.cycles.max_bounces = 2
scene.cycles.pixel_filter_type = 'GAUSSIAN'
scene.cycles.sample_clamp_indirect = 0.0
scene.view_settings.view_transform = 'Standard'
bpy.context.view_layer.update()

# ---- added for rendering (the .blend has no active camera): camera
cam_auto = bpy.data.cameras.new('AutoCamera')
cam_auto.lens = 50.0
cam_auto.sensor_width = 36.0
cam_auto.clip_end = 1000.0
ob_auto_camera = bpy.data.objects.new('AutoCamera', cam_auto)
scene.collection.objects.link(ob_auto_camera)
ob_auto_camera.location = (8.80057, -11.9474, 10.7428)
ob_auto_camera.rotation_euler = (1.09748, -7.21219e-08, 0.694738)
scene.camera = ob_auto_camera
bpy.context.view_layer.update()
